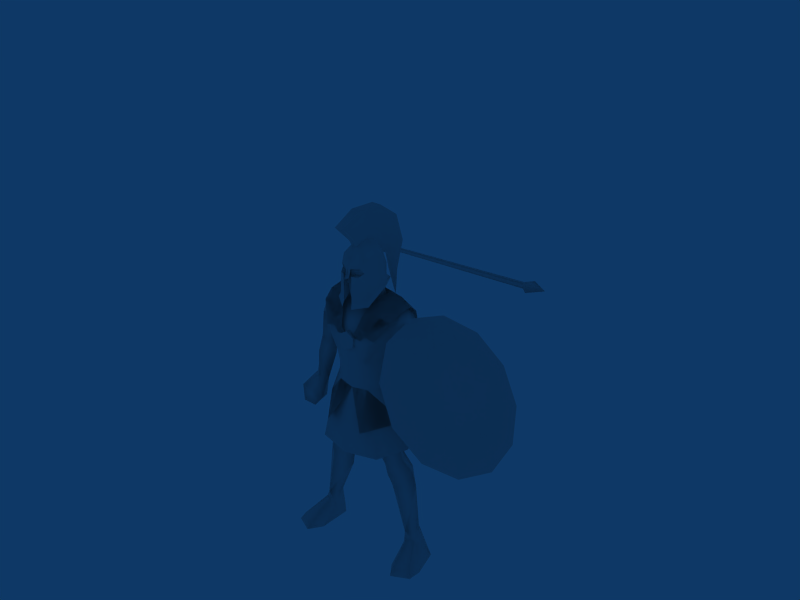 # Source: Spearman_Greece_v3.blend  (saved by Blender 2.49.2; exported with 4.5.12 LTS)
import bpy
from mathutils import Matrix  # noqa: F401  (used for matrix-valued properties, if any)

bpy.ops.wm.read_factory_settings(use_empty=True)
scene = bpy.context.scene
scene.name = 'Scene'

# ---- collections
col_collection_1 = bpy.data.collections.new('Collection 1'); scene.collection.children.link(col_collection_1)

# ---- materials (node trees are filled in below, after node groups)
mat_material = bpy.data.materials.new('Material')
mat_material.alpha_threshold = 0.0
mat_material.roughness = 0.5
mat_material.line_color = (0.0, 0.0, 0.0, 1.0)
mat_weapon = bpy.data.materials.new('Weapon')
mat_weapon.alpha_threshold = 0.0
mat_weapon.roughness = 0.5
mat_weapon.line_color = (0.0, 0.0, 0.0, 1.0)

# ---- material node trees

# ---- world
world_world = bpy.data.worlds.new('World'); scene.world = world_world
world_world.color = (0.05656, 0.2208, 0.4)
world_world.use_sun_shadow = False
world_world.sun_shadow_jitter_overblur = 0.0
world_world.cycles.sampling_method = 'MANUAL'
world_world.cycles.sample_map_resolution = 256

# ---- meshes
me_material = bpy.data.meshes.new('Material')
me_material.from_pydata([(5277.0, 345.5, 5545.0), (4471.0, 2833.0, 6495.0), (3573.0, 3287.0, 7526.0), (3322.0, -2267.0, 7744.0), (1927.0, 2041.0, 9390.0), (1801.0, -735.8, 9499.0), (3308.0, -835.8, 8688.0), (2424.0, -1813.0, 8774.0), (2948.0, -214.1, 9107.0), (2843.0, 600.4, 9237.0), (1619.0, 674.9, 9725.0), (4253.0, -1977.0, 6684.0), (3826.0, -1098.0, 8093.0), (4364.0, -930.9, 7481.0), (4969.0, -1021.0, 5879.0), (4777.0, -378.8, 7016.0), (4064.0, 503.5, 8175.0), (4490.0, 1846.0, 7372.0), (3971.0, 2109.0, 7967.0), (3021.0, 1389.0, 9044.0), (5094.0, 1756.0, 5770.0), (4955.0, 410.2, 6823.0), (4850.0, 1225.0, 6954.0), (2642.0, 2998.0, 8585.0), (3434.0, 1941.0, 8579.0), (3406.0, 2541.0, 7722.0), (3705.0, 2515.0, 7381.0), (3140.0, 1218.0, 6865.0), (3046.0, -245.2, 6911.0), (2834.0, 1253.0, 7194.0), (3519.0, -1592.0, 7542.0), (3220.0, -1565.0, 7883.0), (2740.0, -214.2, 7240.0), (777.3, 8562.0, 7514.0), (-9461.0, 1.302e+04, 4747.0), (-9432.0, 1.298e+04, 4596.0), (-9366.0, 1.312e+04, 4576.0), (-9394.0, 1.316e+04, 4727.0), (863.7, 8746.0, 7488.0), (826.6, 8791.0, 7684.0), (740.2, 8607.0, 7710.0), (2740.0, -214.2, 7240.0), (3220.0, -1565.0, 7883.0), (3519.0, -1592.0, 7542.0), (2834.0, 1253.0, 7194.0), (3046.0, -245.2, 6911.0), (3140.0, 1218.0, 6865.0), (3705.0, 2515.0, 7381.0), (3406.0, 2541.0, 7722.0), (2642.0, 2998.0, 8585.0), (5094.0, 1756.0, 5770.0), (4969.0, -1021.0, 5879.0), (4253.0, -1977.0, 6684.0), (1619.0, 674.9, 9725.0), (2424.0, -1813.0, 8774.0), (1801.0, -735.8, 9499.0), (1927.0, 2041.0, 9390.0), (3322.0, -2267.0, 7744.0), (3573.0, 3287.0, 7526.0), (4471.0, 2833.0, 6495.0), (5277.0, 345.5, 5545.0), (740.2, 8607.0, 7710.0), (863.7, 8746.0, 7488.0), (-9366.0, 1.312e+04, 4576.0), (-9505.0, 1.334e+04, 4319.0), (1039.0, 8310.0, 7502.0), (-9432.0, 1.298e+04, 4596.0), (-9691.0, 1.301e+04, 4471.0), (-9808.0, 1.3e+04, 4864.0), (-9461.0, 1.302e+04, 4747.0), (2014.0, 8156.0, 7948.0), (1222.0, 8700.0, 7447.0), (960.2, 8405.0, 7918.0), (777.3, 8562.0, 7514.0), (-1.155e+04, 1.399e+04, 4047.0), (-1.155e+04, 1.399e+04, 4047.0), (960.2, 8405.0, 7918.0), (1222.0, 8700.0, 7447.0), (1144.0, 8795.0, 7863.0), (2014.0, 8156.0, 7948.0), (-9461.0, 1.302e+04, 4747.0), (-9808.0, 1.3e+04, 4864.0), (-9505.0, 1.334e+04, 4319.0), (-9366.0, 1.312e+04, 4576.0), (-9621.0, 1.334e+04, 4712.0), (-9394.0, 1.316e+04, 4727.0), (863.7, 8746.0, 7488.0), (826.6, 8791.0, 7684.0), (740.2, 8607.0, 7710.0), (2.363, -64.83, 9962.0), (5.164, -42.34, 1.035e+04), (-415.2, 232.1, 1.012e+04), (-352.6, 259.3, 1.051e+04), (-490.9, 834.8, 1.023e+04), (-455.2, 439.5, 1.082e+04), (2.664, 892.7, 1.094e+04), (11.61, 1034.0, 1.025e+04), (3.68, -361.3, 1.037e+04), (-164.2, -228.4, 1.045e+04), (-328.1, -98.52, 1.054e+04), (-167.1, -322.0, 1.093e+04), (-562.0, -243.0, 1.035e+04), (-357.6, -416.0, 1.12e+04), (-454.2, -214.0, 1.131e+04), (-158.9, -534.0, 1.026e+04), (-159.0, -523.5, 1.123e+04), (-573.3, 359.9, 1.153e+04), (-534.3, 765.2, 1.14e+04), (-534.1, 766.6, 1.094e+04), (-661.9, 379.2, 1.079e+04), (3.635, 1039.0, 1.131e+04), (3.871, 1006.0, 1.09e+04), (-536.2, 975.4, 1.079e+04), (3.877, 1194.0, 1.073e+04), (-431.1, -182.7, 1.178e+04), (-378.7, -346.2, 1.148e+04), (-88.59, -465.3, 1.144e+04), (3.638, -499.5, 1.143e+04), (3.432, -435.5, 1.179e+04), (-88.58, -538.1, 1.115e+04), (3.651, -695.9, 1.114e+04), (426.4, 220.6, 1.011e+04), (359.9, 259.3, 1.051e+04), (462.5, 439.5, 1.082e+04), (515.6, 825.5, 1.021e+04), (171.5, -228.4, 1.045e+04), (335.5, -98.52, 1.054e+04), (569.4, -242.9, 1.035e+04), (461.5, -214.0, 1.131e+04), (364.9, -416.0, 1.12e+04), (166.3, -534.0, 1.026e+04), (166.3, -523.5, 1.123e+04), (580.6, 359.9, 1.153e+04), (669.2, 379.2, 1.079e+04), (541.8, 766.6, 1.094e+04), (541.6, 765.2, 1.14e+04), (539.7, 975.4, 1.079e+04), (438.3, -182.7, 1.178e+04), (385.9, -346.2, 1.148e+04), (95.87, -465.3, 1.144e+04), (95.88, -538.0, 1.115e+04), (3.657, -549.4, 1.097e+04), (174.4, -322.0, 1.093e+04), (-84.83, -177.5, 1.213e+04), (92.97, -173.7, 1.213e+04), (92.97, -322.2, 1.236e+04), (-84.83, -322.9, 1.236e+04), (3.64, -381.5, 1.139e+04), (-661.9, 379.2, 1.079e+04), (-536.2, 975.4, 1.079e+04), (-455.2, 439.5, 1.082e+04), (3.877, 1194.0, 1.073e+04), (2.664, 892.7, 1.094e+04), (-562.0, -243.0, 1.035e+04), (-661.9, 379.2, 1.079e+04), (-455.2, 439.5, 1.082e+04), (-328.1, -98.52, 1.054e+04), (-158.9, -534.0, 1.026e+04), (-164.2, -228.4, 1.045e+04), (-158.9, -534.0, 1.026e+04), (-164.2, -228.4, 1.045e+04), (-167.1, -322.0, 1.093e+04), (-159.0, -523.5, 1.123e+04), (-151.1, -330.1, 1.124e+04), (-88.59, -465.3, 1.144e+04), (-378.7, -346.2, 1.148e+04), (-337.1, -259.5, 1.145e+04), (3.64, -381.5, 1.139e+04), (-454.2, -214.0, 1.131e+04), (-357.6, -416.0, 1.12e+04), (-345.1, -249.2, 1.121e+04), (669.2, 379.2, 1.079e+04), (462.5, 439.5, 1.082e+04), (539.7, 975.4, 1.079e+04), (569.4, -242.9, 1.035e+04), (335.5, -98.52, 1.054e+04), (462.5, 439.5, 1.082e+04), (669.2, 379.2, 1.079e+04), (166.3, -534.0, 1.026e+04), (171.5, -228.4, 1.045e+04), (166.3, -534.0, 1.026e+04), (174.4, -322.0, 1.093e+04), (171.5, -228.4, 1.045e+04), (166.3, -523.5, 1.123e+04), (158.4, -330.1, 1.124e+04), (95.87, -465.3, 1.144e+04), (344.4, -259.5, 1.145e+04), (385.9, -346.2, 1.148e+04), (461.5, -214.0, 1.131e+04), (364.9, -416.0, 1.12e+04), (352.4, -249.2, 1.121e+04), (-346.3, 337.9, 1.21e+04), (-557.0, 346.6, 1.179e+04), (-420.2, 717.0, 1.177e+04), (-84.83, 680.3, 1.212e+04), (-84.83, 945.6, 1.177e+04), (-84.83, 353.8, 1.222e+04), (-84.83, -177.5, 1.213e+04), (353.5, 337.9, 1.21e+04), (564.3, 346.6, 1.179e+04), (427.5, 717.0, 1.177e+04), (92.97, 949.8, 1.178e+04), (92.97, 685.0, 1.212e+04), (92.97, 358.6, 1.223e+04), (92.97, -173.7, 1.213e+04), (3.638, 1115.0, 1.144e+04), (-84.83, -322.9, 1.236e+04), (92.97, -322.2, 1.236e+04), (149.4, -882.2, 1.295e+04), (-141.6, -883.2, 1.295e+04), (-141.6, -883.2, 1.295e+04), (149.4, -882.2, 1.295e+04), (173.8, -59.96, 1.332e+04), (-166.1, -61.2, 1.332e+04), (173.8, 918.5, 1.324e+04), (-166.1, 917.2, 1.324e+04), (173.8, 1706.0, 1.266e+04), (-166.1, 1705.0, 1.266e+04), (173.8, 2032.0, 1.164e+04), (-166.1, 2030.0, 1.164e+04), (-0.7045, 1873.0, 9615.0), (-583.7, -333.7, 7096.0), (-989.2, 102.4, 7671.0), (-1010.0, 100.3, 7193.0), (0.9023, -416.8, 7018.0), (581.8, -322.0, 7083.0), (552.0, -382.3, 7581.0), (1029.0, 59.84, 7688.0), (1053.0, 101.6, 7185.0), (1193.0, 903.7, 4212.0), (1609.0, 290.3, 4290.0), (1886.0, 544.5, 3766.0), (1373.0, 1151.0, 3590.0), (865.5, 889.1, 5046.0), (1370.0, 253.8, 5541.0), (236.8, 163.8, 5108.0), (915.4, -314.0, 5044.0), (1199.0, -122.0, 4256.0), (844.4, 240.8, 4017.0), (1309.0, -113.3, 3837.0), (1997.0, 573.1, 3258.0), (1493.0, 96.08, 3018.0), (1806.0, 200.6, 1488.0), (1834.0, 955.8, 1312.0), (1487.0, 1081.0, 3137.0), (1375.0, -7.73, 3505.0), (1597.0, 675.1, 1390.0), (924.5, 538.0, 3014.0), (818.3, 480.7, 3520.0), (2043.0, 667.9, 1383.0), (1639.0, 825.7, 299.0), (2663.0, -572.7, 300.8), (2516.0, -445.5, 561.2), (1998.0, -684.4, 516.8), (2117.0, 359.4, 1067.0), (1824.0, 209.0, 1028.0), (1648.0, 339.9, 856.8), (1680.0, -379.4, 288.2), (2443.0, 897.4, 322.4), (1940.0, 1121.0, 311.5), (2028.0, -877.3, 291.0), (2696.0, -87.36, 287.3), (0.9826, -480.7, 7506.0), (599.1, -503.4, 8222.0), (7.902, -578.6, 8215.0), (-0.03645, -603.1, 8926.0), (852.5, -508.9, 8930.0), (971.2, -171.3, 9672.0), (-0.6917, -312.6, 9617.0), (-598.7, -422.1, 8232.0), (-524.1, -344.2, 7591.0), (-979.1, 209.2, 8388.0), (-865.7, -492.8, 8929.0), (-1007.0, -119.8, 9662.0), (-1279.0, -20.86, 9319.0), (-1417.0, 342.2, 9918.0), (1267.0, -43.48, 9281.0), (1414.0, 375.6, 9926.0), (952.8, 294.4, 9905.0), (426.4, 220.6, 1.011e+04), (2.363, -64.83, 9962.0), (-415.2, 232.1, 1.012e+04), (-1000.0, 279.9, 9907.0), (978.0, 211.2, 8348.0), (-1098.0, 559.8, 8493.0), (-869.8, 708.3, 7686.0), (-1161.0, 413.4, 8661.0), (515.6, 825.5, 1.021e+04), (424.5, 593.5, 1.023e+04), (-0.315, 1062.0, 8358.0), (589.6, 969.4, 8353.0), (929.3, 717.1, 7679.0), (1279.0, 1201.0, 9075.0), (607.6, 1272.0, 8969.0), (761.4, 1227.0, 9690.0), (1316.0, 1183.0, 9652.0), (1063.0, 558.7, 8442.0), (-1.306, 1173.0, 8958.0), (-1.824, 1257.0, 9657.0), (11.61, 1034.0, 1.025e+04), (984.6, 831.0, 9941.0), (1230.0, 413.4, 8661.0), (-580.1, 970.6, 8352.0), (-1250.0, 1199.0, 9099.0), (-1319.0, 1155.0, 9655.0), (-733.2, 1226.0, 9689.0), (-610.4, 1271.0, 8968.0), (-490.9, 834.8, 1.023e+04), (-1018.0, 829.1, 9959.0), (-1411.0, 831.2, 9942.0), (-425.7, 592.9, 1.023e+04), (1407.0, 824.9, 9943.0), (1952.0, 506.1, 9483.0), (1645.0, 1074.0, 9178.0), (2647.0, 411.0, 8391.0), (2388.0, 100.9, 8228.0), (2675.0, -54.33, 7817.0), (3006.0, 469.9, 8121.0), (2596.0, 859.9, 8107.0), (2350.0, 895.2, 8307.0), (3540.0, 33.24, 7043.0), (3734.0, 206.8, 7186.0), (2836.0, 927.5, 7823.0), (3646.0, 541.1, 6990.0), (3427.0, 308.9, 6829.0), (2441.0, 347.1, 7431.0), (2216.0, 499.1, 7900.0), (1578.0, -33.15, 9251.0), (-1591.0, 1074.0, 9133.0), (-1811.0, 122.5, 8078.0), (-1693.0, 30.53, 8506.0), (-2110.0, 528.0, 8692.0), (-2084.0, 460.4, 8112.0), (-1860.0, 506.1, 9498.0), (-1568.0, -33.15, 9229.0), (-1655.0, 1057.0, 8565.0), (-1778.0, 895.2, 8188.0), (-1896.0, 1.35, 7537.0), (-2301.0, 560.2, 7559.0), (-1857.0, 900.5, 7915.0), (-2351.0, 382.7, 6420.0), (-1933.0, 995.2, 7508.0), (-1901.0, 448.8, 6263.0), (-1425.0, 373.2, 7466.0), (-1461.0, 498.2, 7898.0), (-1225.0, 465.0, 8352.0), (-1565.0, 287.1, 4269.0), (-1360.0, 251.6, 5541.0), (-1013.0, 855.8, 5179.0), (-1154.0, 901.1, 4213.0), (-1150.0, -124.6, 4268.0), (-946.4, -278.6, 5147.0), (-809.1, 239.4, 4009.0), (-260.6, 165.7, 5074.0), (758.1, 838.9, 7256.0), (-750.8, 831.7, 7255.0), (-0.2456, 1080.0, 7272.0), (-0.1561, 1012.0, 7653.0), (-1323.0, 1149.0, 3597.0), (-1835.0, 541.7, 3773.0), (-1256.0, -115.4, 3843.0), (-1947.0, 570.1, 3265.0), (-2064.0, 664.6, 1384.0), (-1442.0, 93.67, 3025.0), (-1437.0, 1079.0, 3144.0), (-1324.0, -9.914, 3512.0), (-874.6, 536.4, 3019.0), (-767.4, 479.3, 3525.0), (-1855.0, 952.7, 1314.0), (-1593.0, 822.9, 302.1), (-1979.0, -880.6, 291.7), (-1952.0, -687.7, 532.5), (-2471.0, -449.5, 560.4), (-1795.0, 205.9, 1049.0), (-2089.0, 355.9, 1079.0), (-1614.0, 337.0, 883.5), (-1618.0, 672.4, 1393.0), (-1827.0, 197.7, 1490.0), (-2397.0, 893.5, 320.6), (-1895.0, 1118.0, 312.7), (-1632.0, -382.2, 291.0), (-2614.0, -576.9, 297.7), (-2649.0, -91.61, 284.0), (3954.0, -156.9, 6031.0), (4325.0, -297.9, 6217.0), (4135.0, -364.0, 6897.0), (3547.0, -137.1, 6388.0), (4356.0, 463.4, 6888.0), (3753.0, 651.3, 6495.0), (4170.0, 578.1, 6095.0), (4507.0, 446.1, 6272.0), (-2183.0, 1.32, 5219.0), (-1857.0, -25.92, 5651.0), (-2559.0, -183.5, 6025.0), (-2597.0, -95.98, 5322.0), (-2209.0, 744.9, 5865.0), (-2679.0, 663.8, 5990.0), (-2322.0, 756.2, 5255.0), (-2701.0, 664.0, 5356.0), (-2131.0, 188.0, 6380.0), (-2146.0, 704.8, 6310.0), (2370.0, 528.0, 9014.0), (2040.0, 30.53, 8681.0), (1978.0, 1057.0, 8714.0), (1706.0, 465.0, 8318.0), (-4.952, -670.5, 5606.0), (1005.0, -483.2, 5710.0), (-7.128, 1305.0, 6643.0), (1168.0, 1209.0, 5849.0), (1475.0, 352.0, 5922.0), (-6.734, 1703.0, 5592.0), (-3.967, -844.0, 4613.0), (1379.0, 1394.0, 4871.0), (-5.838, 1863.0, 4778.0), (1190.0, -575.1, 4677.0), (1802.0, 352.7, 4869.0), (-1015.0, -484.6, 5709.0), (-1181.0, 1207.0, 5847.0), (-1487.0, 349.8, 5919.0), (-1390.0, 1392.0, 4869.0), (-1812.0, 349.9, 4866.0), (-1198.0, -576.7, 4675.0), (-1126.0, 814.6, 1.03e+04), (-707.3, 803.4, 1.039e+04), (-909.2, 1214.0, 9892.0), (-1093.0, 265.3, 1.023e+04), (-553.4, 226.0, 1.029e+04), (6.581, 1034.0, 1.032e+04), (6.587, 1246.0, 9849.0), (6.607, 1362.0, 9161.0), (-888.8, 1459.0, 9190.0), (-1042.0, -195.7, 9906.0), (-453.3, -244.7, 9963.0), (-495.5, -43.05, 1.013e+04), (-634.8, -509.0, 9209.0), (-284.8, -536.5, 9294.0), (-1438.0, 1179.0, 9751.0), (-1514.0, 810.6, 1.006e+04), (-1483.0, 304.9, 1.001e+04), (-1322.0, 1410.0, 9277.0), (-1381.0, -119.7, 9775.0), (-1027.0, -459.8, 9107.0), (-479.0, -522.3, 8993.0), (-129.0, -549.8, 9079.0), (-1312.0, 1287.0, 5847.0), (-7.247, 1403.0, 6707.0), (-6.809, 1843.0, 5564.0), (-729.5, -875.3, 5682.0), (-583.7, -333.7, 7096.0), (-1652.0, 333.8, 5928.0), (-1010.0, 100.3, 7193.0), (-750.8, 831.7, 7255.0), (-0.2456, 1080.0, 7272.0), (1640.0, 336.3, 5930.0), (1053.0, 101.6, 7185.0), (581.8, -322.0, 7083.0), (719.3, -874.2, 5683.0), (1299.0, 1288.0, 5849.0), (758.1, 838.9, 7256.0), (0.9023, -416.8, 7018.0), (298.1, -536.5, 9294.0), (142.3, -549.8, 9079.0), (492.3, -522.3, 8993.0), (648.1, -509.0, 9209.0), (1041.0, -459.8, 9107.0), (1394.0, -119.6, 9776.0), (1055.0, -195.7, 9906.0), (1497.0, 304.9, 1.001e+04), (1106.0, 265.4, 1.023e+04), (922.4, 1214.0, 9892.0), (1451.0, 1179.0, 9751.0), (1335.0, 1410.0, 9277.0), (902.0, 1459.0, 9190.0), (1527.0, 810.7, 1.006e+04), (1140.0, 814.6, 1.03e+04), (466.6, -244.7, 9963.0), (508.7, -43.03, 1.013e+04), (566.6, 226.0, 1.029e+04), (720.5, 803.4, 1.039e+04), (1140.0, 814.6, 1.03e+04), (720.5, 803.4, 1.039e+04), (922.4, 1214.0, 9892.0), (1106.0, 265.4, 1.023e+04), (566.6, 226.0, 1.029e+04), (6.581, 1034.0, 1.032e+04), (6.587, 1246.0, 9849.0), (6.607, 1362.0, 9161.0), (902.0, 1459.0, 9190.0), (1055.0, -195.7, 9906.0), (466.6, -244.7, 9963.0), (508.7, -43.03, 1.013e+04), (648.1, -509.0, 9209.0), (298.1, -536.5, 9294.0), (1451.0, 1179.0, 9751.0), (1527.0, 810.7, 1.006e+04), (1497.0, 304.9, 1.001e+04), (1335.0, 1410.0, 9277.0), (1394.0, -119.6, 9776.0), (1041.0, -459.8, 9107.0), (492.3, -522.3, 8993.0), (142.3, -549.8, 9079.0), (-284.8, -536.5, 9294.0), (-129.0, -549.8, 9079.0), (-479.0, -522.3, 8993.0), (-634.8, -509.0, 9209.0), (-1027.0, -459.8, 9107.0), (-1381.0, -119.7, 9775.0), (-1042.0, -195.7, 9906.0), (-1483.0, 304.9, 1.001e+04), (-1093.0, 265.3, 1.023e+04), (-909.2, 1214.0, 9892.0), (-1438.0, 1179.0, 9751.0), (-1322.0, 1410.0, 9277.0), (-888.8, 1459.0, 9190.0), (-1514.0, 810.6, 1.006e+04), (-1126.0, 814.6, 1.03e+04), (-453.3, -244.7, 9963.0), (-495.5, -43.05, 1.013e+04), (-553.4, 226.0, 1.029e+04), (-707.3, 803.4, 1.039e+04), (-1.334, -553.8, 8549.0), (291.4, -513.8, 9052.0), (290.9, -540.5, 8716.0), (-0.7816, -527.1, 8885.0), (290.9, -540.5, 8716.0), (-293.0, -540.4, 8717.0), (-293.0, -540.4, 8717.0), (-292.4, -513.7, 9053.0), (-292.4, -513.7, 9053.0), (-0.2299, -500.4, 9221.0), (291.4, -513.8, 9052.0), (-644.7, -259.3, 1.018e+04), (-181.0, -594.1, 1.007e+04), (772.0, 451.3, 1.07e+04), (539.7, 975.4, 1.079e+04), (657.0, -259.3, 1.018e+04), (193.3, -594.1, 1.007e+04), (-759.7, 451.3, 1.07e+04), (-0.7045, 1873.0, 9615.0), (3.638, 1345.0, 1.138e+04), (173.8, 2032.0, 1.164e+04), (83.9, 1288.0, 1.174e+04), (173.8, 1706.0, 1.266e+04), (92.97, 1098.0, 1.211e+04), (173.8, 918.5, 1.324e+04), (92.25, 754.9, 1.243e+04), (149.4, -882.2, 1.295e+04), (173.8, -59.96, 1.332e+04), (92.97, 261.4, 1.25e+04), (92.97, -322.2, 1.236e+04), (92.97, -322.2, 1.236e+04), (92.97, -173.7, 1.213e+04), (92.97, 261.4, 1.25e+04), (92.25, 754.9, 1.243e+04), (92.97, 358.6, 1.223e+04), (92.97, 685.0, 1.212e+04), (92.97, 1098.0, 1.211e+04), (92.97, 949.8, 1.178e+04), (83.9, 1288.0, 1.174e+04), (3.638, 1345.0, 1.138e+04), (3.638, 1115.0, 1.144e+04), (-84.83, -322.9, 1.236e+04), (-84.83, 260.6, 1.25e+04), (-84.83, -177.5, 1.213e+04), (-84.83, 754.1, 1.244e+04), (-84.83, 353.8, 1.222e+04), (-76.03, 1287.0, 1.174e+04), (-84.83, 1097.0, 1.211e+04), (-84.83, 680.3, 1.212e+04), (3.638, 1345.0, 1.138e+04), (-84.83, 945.6, 1.177e+04), (3.638, 1115.0, 1.144e+04), (-0.7045, 1873.0, 9615.0), (3.638, 1345.0, 1.138e+04), (-166.1, 2030.0, 1.164e+04), (-76.03, 1287.0, 1.174e+04), (-166.1, 1705.0, 1.266e+04), (-84.83, 1097.0, 1.211e+04), (-166.1, 917.2, 1.324e+04), (-84.83, 754.1, 1.244e+04), (-166.1, -61.2, 1.332e+04), (-141.6, -883.2, 1.295e+04), (-84.83, -322.9, 1.236e+04), (-84.83, 260.6, 1.25e+04), (-1198.0, -576.7, 4675.0), (-1812.0, 349.9, 4866.0), (-1390.0, 1392.0, 4869.0), (1802.0, 352.7, 4869.0), (1190.0, -575.1, 4677.0), (-5.838, 1863.0, 4778.0), (1379.0, 1394.0, 4871.0), (-3.967, -844.0, 4613.0), (-2649.0, -91.61, 284.0), (-2614.0, -576.9, 297.7), (-1632.0, -382.2, 291.0), (-1895.0, 1118.0, 312.7), (-2397.0, 893.5, 320.6), (-1979.0, -880.6, 291.7), (-1593.0, 822.9, 302.1), (2696.0, -87.36, 287.3), (2028.0, -877.3, 291.0), (1940.0, 1121.0, 311.5), (2443.0, 897.4, 322.4), (1680.0, -379.4, 288.2), (2663.0, -572.7, 300.8), (1639.0, 825.7, 299.0), (-0.2282, -623.7, 9231.0), (-292.4, -637.0, 9063.0), (-293.0, -663.7, 8727.0), (-1.331, -677.1, 8559.0), (-0.7799, -650.4, 8895.0), (291.4, -637.0, 9062.0), (290.9, -663.7, 8726.0), (-0.2299, -500.4, 9221.0), (291.4, -513.8, 9052.0), (-0.2282, -623.7, 9231.0), (-292.4, -513.7, 9053.0), (-292.4, -637.0, 9063.0), (-293.0, -540.4, 8717.0), (-293.0, -663.7, 8727.0), (-1.334, -553.8, 8549.0), (290.9, -663.7, 8726.0), (290.9, -540.5, 8716.0), (291.4, -637.0, 9062.0), (-1.331, -677.1, 8559.0), (174.4, -322.0, 1.093e+04), (3.657, -549.4, 1.097e+04), (352.4, -249.2, 1.121e+04), (158.4, -330.1, 1.124e+04), (320.8, -340.0, 1.138e+04), (344.4, -259.5, 1.145e+04), (461.5, -214.0, 1.131e+04), (171.5, -228.4, 1.045e+04), (3.64, -381.5, 1.139e+04), (-151.1, -330.1, 1.124e+04), (-345.1, -249.2, 1.121e+04), (-167.1, -322.0, 1.093e+04), (3.643, -394.8, 1.129e+04), (-337.1, -259.5, 1.145e+04), (-313.5, -340.1, 1.138e+04), (-454.2, -214.0, 1.131e+04), (-164.2, -228.4, 1.045e+04), (3.68, -361.3, 1.037e+04), (0.9023, -416.8, 7018.0), (719.3, -874.2, 5683.0), (581.8, -322.0, 7083.0), (1640.0, 336.3, 5930.0), (-1652.0, 333.8, 5928.0), (-583.7, -333.7, 7096.0), (-729.5, -875.3, 5682.0), (72.04, 1864.0, 1.062e+04), (-70.8, 1863.0, 1.062e+04), (72.04, 1864.0, 1.062e+04), (-70.8, 1863.0, 1.062e+04), (2.201, 1519.0, 1.07e+04), (2.201, 1519.0, 1.07e+04)], [], [(12, 3, 11), (3, 12, 6), (6, 7, 3), (7, 6, 8), (8, 5, 7), (5, 8, 9), (9, 10, 5), (11, 13, 12), (16, 12, 13), (16, 6, 12), (16, 8, 6), (16, 9, 8), (16, 19, 9), (10, 9, 19), (19, 4, 10), (4, 19, 24), (24, 23, 4), (13, 11, 14), (14, 15, 13), (16, 13, 15), (16, 15, 21), (16, 21, 22), (16, 22, 17), (16, 17, 18), (16, 18, 24), (16, 24, 19), (14, 0, 15), (0, 21, 15), (21, 0, 20), (20, 22, 21), (22, 20, 1), (1, 17, 22), (17, 1, 2), (2, 18, 17), (18, 2, 23), (23, 24, 18), (25, 26, 27), (27, 29, 25), (29, 27, 28), (28, 32, 29), (32, 28, 30), (30, 31, 32), (35, 36, 38), (38, 33, 35), (34, 35, 33), (33, 40, 34), (36, 37, 39), (39, 38, 36), (40, 39, 37), (37, 34, 40), (43, 41, 42), (41, 43, 45), (45, 44, 41), (44, 45, 46), (46, 48, 44), (48, 46, 47), (56, 55, 53), (54, 55, 56), (56, 49, 54), (57, 54, 49), (49, 58, 57), (57, 58, 59), (59, 52, 57), (52, 59, 50), (50, 51, 52), (50, 60, 51), (64, 66, 67), (64, 63, 66), (68, 66, 69), (68, 67, 66), (65, 71, 70), (72, 65, 70), (67, 74, 64), (68, 74, 67), (84, 82, 75), (75, 81, 84), (81, 80, 85), (77, 78, 79), (78, 76, 79), (85, 84, 81), (82, 84, 85), (85, 83, 82), (76, 78, 87), (76, 87, 88), (87, 78, 77), (87, 77, 86), (73, 62, 71), (73, 71, 65), (72, 61, 73), (72, 73, 65), (89, 90, 91), (91, 90, 92), (93, 91, 94), (91, 92, 94), (93, 94, 95), (95, 96, 93), (90, 97, 98), (92, 99, 94), (90, 99, 92), (101, 102, 103), (104, 105, 102), (106, 107, 108), (108, 109, 106), (107, 110, 111), (111, 108, 107), (108, 112, 109), (108, 111, 113), (113, 112, 108), (114, 106, 103), (103, 115, 114), (116, 117, 118), (103, 106, 109), (109, 101, 103), (118, 114, 115), (115, 116, 118), (117, 116, 119), (119, 120, 117), (99, 90, 98), (102, 101, 104), (90, 89, 121), (122, 90, 121), (123, 122, 121), (121, 124, 123), (124, 96, 95), (95, 123, 124), (90, 125, 97), (122, 123, 126), (90, 122, 126), (127, 128, 129), (130, 129, 131), (132, 133, 134), (134, 135, 132), (135, 134, 111), (111, 110, 135), (134, 133, 136), (134, 136, 113), (113, 111, 134), (137, 138, 128), (128, 132, 137), (139, 118, 117), (128, 127, 133), (133, 132, 128), (118, 139, 138), (138, 137, 118), (117, 120, 140), (140, 139, 117), (125, 90, 126), (129, 130, 127), (100, 142, 141), (143, 144, 145), (145, 146, 143), (116, 147, 119), (139, 140, 147), (148, 149, 150), (149, 151, 152), (152, 150, 149), (153, 154, 155), (155, 156, 153), (157, 153, 156), (156, 158, 157), (159, 160, 161), (162, 159, 161), (161, 163, 162), (164, 165, 166), (166, 167, 164), (165, 168, 166), (169, 162, 163), (163, 170, 169), (168, 169, 170), (171, 172, 173), (173, 172, 152), (152, 151, 173), (174, 175, 176), (176, 177, 174), (178, 179, 175), (175, 174, 178), (180, 181, 182), (183, 184, 181), (181, 180, 183), (185, 167, 186), (186, 187, 185), (187, 186, 188), (189, 190, 184), (184, 183, 189), (188, 190, 189), (191, 192, 114), (191, 193, 192), (193, 191, 194), (194, 195, 193), (192, 106, 114), (106, 192, 193), (193, 107, 106), (194, 191, 196), (107, 193, 195), (195, 110, 107), (196, 191, 197), (197, 191, 114), (114, 118, 197), (198, 137, 199), (198, 199, 200), (200, 201, 202), (202, 198, 200), (199, 137, 132), (132, 135, 200), (200, 199, 132), (202, 203, 198), (135, 110, 201), (201, 200, 135), (203, 204, 198), (204, 118, 137), (137, 198, 204), (110, 195, 205), (110, 205, 201), (197, 118, 204), (206, 207, 208), (206, 208, 209), (210, 211, 212), (212, 213, 210), (214, 215, 213), (213, 212, 214), (216, 217, 215), (215, 214, 216), (221, 270, 222), (223, 221, 222), (270, 221, 262), (221, 224, 262), (224, 225, 226), (226, 262, 224), (227, 226, 225), (225, 228, 227), (233, 234, 230), (230, 229, 233), (238, 235, 233), (233, 229, 238), (234, 236, 237), (237, 230, 234), (238, 237, 236), (236, 235, 238), (230, 237, 239), (240, 241, 242), (242, 249, 240), (243, 244, 240), (240, 249, 243), (232, 231, 240), (240, 244, 232), (231, 245, 241), (241, 240, 231), (243, 246, 247), (247, 244, 243), (242, 241, 247), (247, 246, 242), (245, 248, 247), (247, 241, 245), (247, 248, 232), (232, 244, 247), (239, 237, 238), (243, 249, 258), (258, 259, 243), (243, 259, 250), (250, 246, 243), (251, 252, 253), (253, 260, 251), (261, 252, 251), (252, 254, 255), (255, 253, 252), (256, 246, 250), (257, 256, 250), (255, 256, 257), (257, 253, 255), (257, 260, 253), (242, 246, 256), (256, 255, 242), (254, 249, 242), (242, 255, 254), (254, 258, 249), (254, 252, 261), (261, 258, 254), (262, 226, 263), (263, 264, 262), (265, 264, 263), (263, 266, 265), (267, 268, 265), (265, 266, 267), (262, 264, 269), (269, 270, 262), (222, 270, 269), (269, 271, 222), (265, 272, 269), (269, 264, 265), (272, 265, 268), (268, 273, 272), (269, 272, 274), (274, 271, 269), (273, 275, 274), (266, 276, 267), (277, 278, 267), (267, 278, 279), (267, 279, 280), (280, 268, 267), (280, 281, 273), (273, 268, 280), (273, 281, 282), (273, 282, 275), (276, 266, 263), (263, 283, 276), (263, 226, 227), (227, 283, 263), (283, 227, 291), (291, 296, 283), (283, 296, 301), (301, 276, 283), (271, 284, 285), (285, 222, 271), (271, 274, 286), (286, 284, 271), (279, 287, 288), (357, 289, 290), (290, 291, 357), (292, 293, 294), (294, 295, 292), (291, 290, 296), (293, 292, 296), (296, 290, 293), (297, 293, 290), (290, 289, 297), (298, 294, 293), (293, 297, 298), (287, 294, 298), (298, 299, 287), (294, 287, 300), (278, 300, 287), (287, 279, 278), (301, 296, 292), (357, 285, 302), (302, 289, 357), (303, 304, 305), (305, 306, 303), (285, 284, 302), (306, 305, 298), (298, 297, 306), (298, 305, 307), (307, 299, 298), (308, 309, 275), (275, 282, 308), (286, 303, 284), (281, 310, 307), (284, 303, 306), (306, 302, 284), (302, 306, 297), (297, 289, 302), (300, 278, 277), (277, 311, 300), (300, 311, 295), (295, 294, 300), (307, 308, 282), (282, 281, 307), (308, 307, 305), (304, 309, 308), (308, 305, 304), (312, 313, 311), (314, 315, 316), (316, 317, 314), (318, 319, 314), (320, 321, 317), (317, 316, 320), (322, 317, 321), (321, 323, 322), (324, 320, 316), (316, 325, 324), (323, 324, 325), (325, 322, 323), (325, 316, 315), (315, 326, 325), (326, 319, 318), (313, 292, 295), (327, 312, 277), (317, 322, 318), (318, 314, 317), (326, 318, 322), (322, 325, 326), (311, 277, 312), (313, 301, 292), (276, 301, 327), (328, 309, 304), (329, 330, 331), (331, 332, 329), (333, 331, 330), (330, 334, 333), (332, 331, 335), (335, 336, 332), (328, 335, 331), (331, 333, 328), (337, 329, 332), (332, 338, 337), (336, 339, 332), (338, 340, 399), (399, 337, 338), (340, 338, 341), (341, 400, 340), (337, 399, 342), (342, 343, 337), (343, 342, 400), (400, 341, 343), (329, 337, 343), (343, 344, 329), (336, 344, 339), (334, 330, 345), (345, 286, 334), (344, 345, 330), (330, 329, 344), (286, 345, 335), (335, 328, 286), (336, 335, 345), (345, 344, 336), (303, 328, 304), (334, 274, 275), (339, 341, 338), (338, 332, 339), (341, 339, 344), (344, 343, 341), (275, 309, 333), (286, 328, 303), (286, 274, 334), (346, 347, 348), (348, 349, 346), (348, 353, 352), (352, 349, 348), (350, 351, 347), (347, 346, 350), (351, 350, 352), (352, 353, 351), (228, 354, 291), (291, 227, 228), (223, 222, 285), (285, 355, 223), (354, 356, 357), (357, 291, 354), (357, 356, 355), (355, 285, 357), (239, 245, 231), (231, 230, 239), (346, 360, 350), (361, 362, 377), (377, 363, 361), (368, 362, 361), (361, 364, 368), (358, 364, 361), (361, 359, 358), (359, 361, 363), (363, 365, 359), (366, 376, 368), (368, 364, 366), (366, 363, 377), (377, 376, 366), (365, 363, 366), (366, 367, 365), (366, 364, 358), (358, 367, 366), (360, 352, 350), (368, 379, 378), (378, 362, 368), (368, 376, 369), (369, 379, 368), (381, 370, 371), (371, 372, 381), (382, 381, 372), (372, 371, 373), (373, 374, 372), (375, 369, 376), (380, 369, 375), (373, 371, 380), (380, 375, 373), (380, 371, 370), (377, 373, 375), (375, 376, 377), (374, 373, 377), (377, 362, 374), (374, 362, 378), (374, 378, 382), (382, 372, 374), (360, 346, 359), (359, 365, 360), (383, 384, 385), (385, 386, 383), (323, 387, 388), (389, 388, 387), (387, 390, 389), (383, 389, 390), (390, 384, 383), (386, 385, 320), (321, 385, 387), (385, 384, 390), (390, 387, 385), (320, 385, 321), (387, 323, 321), (324, 323, 388), (320, 324, 386), (389, 383, 386), (386, 388, 389), (388, 386, 324), (391, 392, 393), (393, 394, 391), (400, 395, 396), (397, 398, 396), (396, 395, 397), (391, 394, 398), (398, 397, 391), (392, 399, 393), (340, 396, 393), (393, 396, 398), (398, 394, 393), (399, 340, 393), (396, 340, 400), (342, 395, 400), (399, 392, 342), (397, 395, 392), (392, 391, 397), (395, 342, 392), (401, 402, 315), (315, 314, 401), (402, 401, 312), (312, 327, 402), (403, 401, 314), (314, 319, 403), (401, 403, 313), (313, 312, 401), (404, 402, 327), (327, 301, 404), (402, 404, 326), (326, 315, 402), (403, 404, 301), (301, 313, 403), (404, 403, 319), (319, 326, 404), (276, 277, 267), (274, 272, 273), (277, 276, 327), (275, 333, 334), (328, 333, 309), (313, 295, 311), (407, 354, 408), (354, 407, 356), (354, 228, 409), (409, 408, 354), (225, 406, 409), (409, 228, 225), (408, 410, 407), (414, 406, 405), (405, 411, 414), (412, 413, 410), (410, 408, 412), (415, 412, 408), (408, 409, 415), (409, 406, 414), (414, 415, 409), (407, 417, 355), (355, 356, 407), (355, 417, 418), (418, 223, 355), (221, 223, 418), (416, 221, 418), (417, 407, 410), (421, 411, 405), (405, 416, 421), (410, 413, 419), (419, 417, 410), (417, 419, 420), (420, 418, 417), (421, 416, 418), (418, 420, 421), (422, 423, 424), (425, 426, 423), (423, 422, 425), (423, 427, 428), (428, 424, 423), (428, 429, 430), (430, 424, 428), (431, 426, 425), (431, 432, 433), (433, 426, 431), (432, 431, 434), (434, 435, 432), (422, 424, 436), (422, 436, 437), (425, 422, 437), (425, 437, 438), (424, 430, 439), (424, 439, 436), (431, 425, 438), (431, 438, 440), (434, 431, 440), (434, 440, 441), (435, 434, 442), (435, 442, 443), (444, 445, 446), (447, 448, 449), (448, 450, 449), (449, 450, 451), (451, 444, 449), (451, 452, 445), (445, 444, 451), (457, 446, 445), (453, 454, 455), (455, 456, 453), (453, 457, 458), (458, 454, 453), (458, 445, 452), (445, 458, 457), (447, 459, 448), (456, 455, 459), (460, 461, 462), (460, 462, 463), (463, 464, 465), (463, 465, 466), (466, 465, 467), (466, 467, 468), (469, 470, 471), (469, 471, 472), (468, 467, 473), (468, 473, 474), (474, 473, 470), (474, 470, 469), (463, 475, 460), (475, 463, 466), (476, 466, 477), (466, 476, 475), (466, 468, 477), (472, 428, 469), (428, 472, 429), (428, 478, 469), (478, 428, 427), (478, 468, 474), (468, 478, 477), (474, 469, 478), (479, 480, 481), (482, 483, 480), (480, 479, 482), (480, 484, 485), (485, 481, 480), (485, 486, 487), (487, 481, 485), (488, 483, 482), (488, 489, 490), (490, 483, 488), (489, 488, 491), (491, 492, 489), (479, 481, 493), (479, 493, 494), (482, 479, 494), (482, 494, 495), (481, 487, 496), (481, 496, 493), (488, 482, 495), (488, 495, 497), (491, 488, 497), (491, 497, 498), (492, 491, 499), (492, 499, 500), (501, 502, 503), (501, 503, 504), (504, 505, 506), (504, 506, 507), (507, 506, 508), (507, 508, 509), (510, 511, 512), (510, 512, 513), (509, 508, 514), (509, 514, 515), (515, 514, 511), (515, 511, 510), (504, 516, 501), (516, 504, 507), (517, 507, 518), (507, 517, 516), (507, 509, 518), (513, 485, 510), (485, 513, 486), (485, 519, 510), (519, 485, 484), (519, 509, 515), (509, 519, 518), (515, 510, 519), (521, 522, 523), (524, 520, 523), (520, 525, 523), (526, 527, 523), (528, 529, 523), (529, 530, 523), (101, 531, 532), (101, 532, 104), (133, 533, 534), (133, 534, 136), (127, 535, 533), (127, 533, 133), (130, 536, 535), (130, 535, 127), (109, 537, 531), (109, 531, 101), (112, 537, 109), (248, 245, 239), (248, 239, 238), (360, 365, 367), (360, 367, 352), (230, 231, 232), (230, 232, 229), (232, 248, 238), (232, 238, 229), (358, 359, 346), (358, 346, 349), (352, 367, 358), (352, 358, 349), (548, 546, 549), (548, 547, 546), (545, 547, 548), (545, 544, 547), (543, 544, 545), (543, 542, 544), (541, 542, 543), (541, 540, 542), (539, 540, 541), (551, 552, 550), (552, 551, 554), (554, 553, 552), (553, 554, 555), (555, 556, 553), (556, 555, 557), (557, 558, 556), (558, 557, 560), (560, 559, 558), (561, 562, 563), (562, 564, 565), (565, 563, 562), (564, 567, 568), (568, 565, 564), (567, 566, 570), (570, 568, 567), (566, 569, 571), (571, 570, 566), (573, 575, 574), (575, 576, 574), (575, 577, 576), (577, 578, 576), (577, 579, 578), (579, 580, 578), (579, 583, 580), (583, 581, 580), (583, 582, 581), (585, 586, 584), (586, 589, 584), (589, 591, 584), (589, 588, 591), (590, 587, 588), (589, 590, 588), (594, 593, 598), (593, 592, 598), (592, 596, 598), (594, 597, 593), (596, 595, 598), (604, 605, 599), (605, 602, 599), (604, 603, 605), (604, 600, 603), (602, 605, 601), (611, 606, 610), (606, 607, 610), (607, 608, 610), (608, 609, 610), (609, 612, 610), (612, 611, 610), (615, 614, 613), (615, 623, 614), (617, 613, 616), (617, 615, 613), (619, 616, 618), (619, 617, 616), (624, 618, 620), (624, 619, 618), (621, 620, 622), (621, 624, 620), (623, 622, 614), (623, 621, 622), (625, 637, 626), (636, 642, 625), (636, 626, 637), (633, 637, 629), (629, 630, 633), (637, 628, 631), (628, 627, 631), (637, 625, 628), (625, 642, 632), (629, 637, 631), (631, 630, 629), (633, 638, 639), (639, 637, 633), (637, 634, 636), (637, 640, 634), (640, 635, 634), (636, 641, 642), (639, 640, 637), (640, 639, 638), (416, 405, 224), (416, 224, 221), (224, 405, 406), (224, 406, 225), (644, 643, 645), (649, 648, 643), (645, 646, 644), (649, 647, 648), (650, 220, 651), (652, 540, 539), (574, 653, 573), (539, 654, 652), (654, 538, 652), (572, 655, 653), (655, 573, 653), (650, 651, 219), (650, 219, 218), (218, 219, 217), (218, 217, 216)])
me_material.polygons.foreach_set('use_smooth', [True] * 819)
me_material.polygons.foreach_set('material_index', [1, 1, 1, 1, 1, 1, 1, 1, 1, 1, 1, 1, 1, 1, 1, 1, 1, 1, 1, 1, 1, 1, 1, 1, 1, 1, 1, 1, 1, 1, 1, 1, 1, 1, 1, 1, 1, 1, 1, 1, 1, 1, 1, 1, 1, 1, 1, 1, 1, 1, 1, 1, 1, 1, 1, 1, 1, 1, 1, 1, 1, 1, 1, 1, 1, 1, 1, 1, 1, 1, 1, 1, 1, 1, 1, 1, 1, 1, 1, 1, 1, 1, 1, 1, 1, 1, 1, 1, 1, 1, 0, 0, 0, 0, 0, 0, 0, 0, 0, 0, 0, 0, 0, 0, 0, 0, 0, 0, 0, 0, 0, 0, 0, 0, 0, 0, 0, 0, 0, 0, 0, 0, 0, 0, 0, 0, 0, 0, 0, 0, 0, 0, 0, 0, 0, 0, 0, 0, 0, 0, 0, 0, 0, 0, 0, 0, 0, 0, 0, 0, 0, 0, 0, 0, 0, 0, 0, 0, 0, 0, 0, 0, 0, 0, 0, 0, 0, 0, 0, 0, 0, 0, 0, 0, 0, 0, 0, 0, 0, 0, 0, 0, 0, 0, 0, 0, 0, 0, 0, 0, 0, 0, 0, 0, 0, 0, 0, 0, 0, 0, 0, 0, 0, 0, 0, 0, 0, 0, 0, 0, 0, 0, 0, 0, 0, 0, 0, 0, 0, 0, 0, 0, 0, 0, 0, 0, 0, 0, 0, 0, 0, 0, 0, 0, 0, 0, 0, 0, 0, 0, 0, 0, 0, 0, 0, 0, 0, 0, 0, 0, 0, 0, 0, 0, 0, 0, 0, 0, 0, 0, 0, 0, 0, 0, 0, 0, 0, 0, 0, 0, 0, 0, 0, 0, 0, 0, 0, 0, 0, 0, 0, 0, 0, 0, 0, 0, 0, 0, 0, 0, 0, 0, 0, 0, 0, 0, 0, 0, 0, 0, 0, 0, 0, 0, 0, 0, 0, 0, 0, 0, 0, 0, 0, 0, 0, 0, 0, 0, 0, 0, 0, 0, 0, 0, 0, 0, 0, 0, 0, 0, 0, 0, 0, 0, 0, 0, 0, 0, 0, 0, 0, 0, 0, 0, 0, 0, 0, 0, 0, 0, 0, 0, 0, 0, 0, 0, 0, 0, 0, 0, 0, 0, 0, 0, 0, 0, 0, 0, 0, 0, 0, 0, 0, 0, 0, 0, 0, 0, 0, 0, 0, 0, 0, 0, 0, 0, 0, 0, 0, 0, 0, 0, 0, 0, 0, 0, 0, 0, 0, 0, 0, 0, 0, 0, 0, 0, 0, 0, 0, 0, 0, 0, 0, 0, 0, 0, 0, 0, 0, 0, 0, 0, 0, 0, 0, 0, 0, 0, 0, 0, 0, 0, 0, 0, 0, 0, 0, 0, 0, 0, 0, 0, 0, 0, 0, 0, 0, 0, 0, 0, 0, 0, 0, 0, 0, 0, 0, 0, 0, 0, 0, 0, 0, 0, 0, 0, 0, 0, 0, 0, 0, 0, 0, 0, 0, 0, 0, 0, 0, 0, 0, 0, 0, 0, 0, 0, 0, 0, 0, 0, 0, 0, 0, 0, 0, 0, 0, 0, 0, 0, 0, 0, 0, 0, 0, 0, 0, 0, 0, 0, 0, 0, 0, 0, 0, 0, 0, 0, 0, 0, 0, 0, 0, 0, 0, 0, 0, 0, 0, 0, 0, 0, 0, 0, 0, 0, 0, 0, 0, 0, 0, 0, 0, 0, 0, 0, 0, 0, 0, 0, 0, 0, 0, 0, 0, 0, 0, 0, 0, 0, 0, 0, 0, 0, 0, 0, 0, 0, 0, 0, 0, 0, 0, 0, 0, 0, 0, 0, 0, 0, 0, 0, 0, 0, 0, 0, 0, 0, 0, 0, 0, 0, 0, 0, 0, 0, 0, 0, 0, 0, 0, 0, 0, 0, 0, 0, 0, 0, 0, 0, 0, 0, 0, 0, 0, 0, 0, 0, 0, 0, 0, 0, 0, 0, 0, 0, 0, 0, 0, 0, 0, 0, 0, 0, 0, 0, 0, 0, 0, 0, 0, 0, 0, 0, 0, 0, 0, 0, 0, 0, 0, 0, 0, 0, 0, 0, 0, 0, 0, 0, 0, 0, 0, 0, 0, 0, 0, 0, 0, 0, 0, 0, 0, 0, 0, 0, 0, 0, 0, 0, 0, 0, 0, 0, 0, 0, 0, 0, 0, 0, 0, 0, 0, 0, 0, 0, 0, 0, 0, 0, 0, 0, 0, 0, 0, 0, 0, 0, 0, 0, 0, 0, 0, 0, 0, 0, 0, 0, 0, 0, 0, 0, 0, 0, 0, 0, 0, 0, 0, 0, 0, 0, 0, 0, 0, 0, 0, 0, 0, 0, 0, 0, 0, 0, 0, 0, 0, 0, 0, 0, 0, 0, 0, 0, 0, 0, 0, 0, 0, 0, 0, 0, 0, 0, 0, 0, 0, 0, 0, 0, 0, 0, 0, 0, 0, 0, 0, 0, 0, 0, 0, 0, 0, 0, 0, 0, 0, 0, 0, 0, 0, 0, 0, 0, 0, 0, 0, 0, 0, 0, 0, 0, 0, 0, 0, 0, 0, 0, 0, 0, 0, 0, 0, 0, 0, 0, 0, 0, 0])
_uv = me_material.uv_layers.new(name='UVTex')
_uv.uv.foreach_set('vector', [0.8316, 0.925, 0.8316, 0.9972, 0.7474, 0.9742, 0.8316, 0.9972, 0.8316, 0.925, 0.88, 0.9119, 0.88, 0.9119, 0.9158, 0.9742, 0.8316, 0.9972, 0.9158, 0.9742, 0.88, 0.9119, 0.9158, 0.8759, 0.9158, 0.8759, 0.9769, 0.9119, 0.9158, 0.9742, 0.9769, 0.9119, 0.9158, 0.8759, 0.9285, 0.8267, 0.9285, 0.8267, 1.0, 0.8267, 0.9769, 0.9119, 0.7474, 0.9742, 0.7832, 0.9119, 0.8316, 0.925, 0.8316, 0.8267, 0.8316, 0.925, 0.7832, 0.9119, 0.8316, 0.8267, 0.88, 0.9119, 0.8316, 0.925, 0.8316, 0.8267, 0.9158, 0.8759, 0.88, 0.9119, 0.8316, 0.8267, 0.9285, 0.8267, 0.9158, 0.8759, 0.8316, 0.8267, 0.9158, 0.7775, 0.9285, 0.8267, 1.0, 0.8267, 0.9285, 0.8267, 0.9158, 0.7775, 0.9158, 0.7775, 0.9769, 0.7415, 1.0, 0.8267, 0.9769, 0.7415, 0.9158, 0.7775, 0.88, 0.7415, 0.88, 0.7415, 0.9158, 0.6792, 0.9769, 0.7415, 0.7832, 0.9119, 0.7474, 0.9742, 0.6863, 0.9119, 0.6863, 0.9119, 0.7474, 0.8759, 0.7832, 0.9119, 0.8316, 0.8267, 0.7832, 0.9119, 0.7474, 0.8759, 0.8316, 0.8267, 0.7474, 0.8759, 0.7348, 0.8267, 0.8316, 0.8267, 0.7348, 0.8267, 0.7474, 0.7775, 0.8316, 0.8267, 0.7474, 0.7775, 0.7832, 0.7415, 0.8316, 0.8267, 0.7832, 0.7415, 0.8316, 0.7284, 0.8316, 0.8267, 0.8316, 0.7284, 0.88, 0.7415, 0.8316, 0.8267, 0.88, 0.7415, 0.9158, 0.7775, 0.6863, 0.9119, 0.6653, 0.8267, 0.7474, 0.8759, 0.6653, 0.8267, 0.7348, 0.8267, 0.7474, 0.8759, 0.7348, 0.8267, 0.6653, 0.8267, 0.6863, 0.7415, 0.6863, 0.7415, 0.7474, 0.7775, 0.7348, 0.8267, 0.7474, 0.7775, 0.6863, 0.7415, 0.7474, 0.6792, 0.7474, 0.6792, 0.7832, 0.7415, 0.7474, 0.7775, 0.7832, 0.7415, 0.7474, 0.6792, 0.8316, 0.6563, 0.8316, 0.6563, 0.8316, 0.7284, 0.7832, 0.7415, 0.8316, 0.7284, 0.8316, 0.6563, 0.9158, 0.6792, 0.9158, 0.6792, 0.88, 0.7415, 0.8316, 0.7284, 0.203, 0.203, 0.218, 0.203, 0.218, 0.234, 0.218, 0.234, 0.203, 0.234, 0.203, 0.203, 0.203, 0.234, 0.218, 0.234, 0.218, 0.3055, 0.218, 0.3055, 0.203, 0.3055, 0.203, 0.234, 0.203, 0.3055, 0.218, 0.3055, 0.218, 0.337, 0.218, 0.337, 0.203, 0.337, 0.203, 0.3055, 0.193, 0.4145, 0.196, 0.4145, 0.197, 0.048, 0.197, 0.048, 0.193, 0.048, 0.193, 0.4145, 0.189, 0.4145, 0.193, 0.4145, 0.193, 0.048, 0.193, 0.048, 0.188, 0.048, 0.189, 0.4145, 0.196, 0.4145, 0.193, 0.4145, 0.193, 0.048, 0.193, 0.048, 0.197, 0.048, 0.196, 0.4145, 0.188, 0.048, 0.193, 0.048, 0.193, 0.4145, 0.193, 0.4145, 0.189, 0.4145, 0.188, 0.048, 0.218, 0.337, 0.203, 0.3055, 0.203, 0.337, 0.203, 0.3055, 0.218, 0.337, 0.218, 0.3055, 0.218, 0.3055, 0.203, 0.234, 0.203, 0.3055, 0.203, 0.234, 0.218, 0.3055, 0.218, 0.234, 0.218, 0.234, 0.203, 0.203, 0.203, 0.234, 0.203, 0.203, 0.218, 0.234, 0.218, 0.203, 0.4957, 0.2976, 0.4957, 0.3601, 0.5032, 0.3291, 0.4741, 0.3826, 0.4957, 0.3601, 0.4957, 0.2976, 0.4957, 0.2976, 0.4741, 0.2751, 0.4741, 0.3826, 0.444, 0.3911, 0.4741, 0.3826, 0.4741, 0.2751, 0.4741, 0.2751, 0.444, 0.2666, 0.444, 0.3911, 0.444, 0.3911, 0.444, 0.2666, 0.414, 0.2751, 0.414, 0.2751, 0.414, 0.3826, 0.444, 0.3911, 0.414, 0.3826, 0.414, 0.2751, 0.3924, 0.2976, 0.3924, 0.2976, 0.3924, 0.3601, 0.414, 0.3826, 0.3924, 0.2976, 0.3839, 0.3291, 0.3924, 0.3601, 0.204, 0.4235, 0.193, 0.4145, 0.193, 0.4235, 0.204, 0.4235, 0.196, 0.4145, 0.193, 0.4145, 0.181, 0.4235, 0.193, 0.4145, 0.189, 0.4145, 0.181, 0.4235, 0.193, 0.4235, 0.193, 0.4145, 0.193, 0.0375, 0.203, 0.0375, 0.193, 0.0045, 0.183, 0.0375, 0.193, 0.0375, 0.193, 0.0045, 0.193, 0.4235, 0.193, 0.4915, 0.204, 0.4235, 0.181, 0.4235, 0.193, 0.4915, 0.193, 0.4235, 0.193, 0.4235, 0.204, 0.4235, 0.193, 0.4915, 0.193, 0.4915, 0.181, 0.4235, 0.193, 0.4235, 0.181, 0.4235, 0.189, 0.4145, 0.193, 0.4145, 0.203, 0.0375, 0.193, 0.0375, 0.193, 0.0045, 0.193, 0.0375, 0.183, 0.0375, 0.193, 0.0045, 0.193, 0.4145, 0.193, 0.4235, 0.181, 0.4235, 0.204, 0.4235, 0.193, 0.4235, 0.193, 0.4145, 0.193, 0.4145, 0.196, 0.4145, 0.204, 0.4235, 0.183, 0.0375, 0.193, 0.0375, 0.193, 0.048, 0.183, 0.0375, 0.193, 0.048, 0.188, 0.048, 0.193, 0.048, 0.193, 0.0375, 0.203, 0.0375, 0.193, 0.048, 0.203, 0.0375, 0.197, 0.048, 0.193, 0.048, 0.197, 0.048, 0.203, 0.0375, 0.193, 0.048, 0.203, 0.0375, 0.193, 0.0375, 0.183, 0.0375, 0.188, 0.048, 0.193, 0.048, 0.183, 0.0375, 0.193, 0.048, 0.193, 0.0375, 0.4825, 0.8072, 0.4825, 0.8285, 0.4372, 0.829, 0.4372, 0.829, 0.4825, 0.8285, 0.4417, 0.8399, 0.4231, 0.8392, 0.4372, 0.829, 0.4297, 0.8648, 0.4372, 0.829, 0.4417, 0.8399, 0.4297, 0.8648, 0.4231, 0.8392, 0.4297, 0.8648, 0.4128, 0.889, 0.4128, 0.889, 0.4055, 0.8608, 0.4231, 0.8392, 0.4825, 0.8285, 0.4826, 0.845, 0.4661, 0.8522, 0.4417, 0.8399, 0.45, 0.8593, 0.4297, 0.8648, 0.4825, 0.8285, 0.45, 0.8593, 0.4417, 0.8399, 0.3238, 0.8804, 0.3121, 0.9249, 0.3247, 0.9303, 0.2986, 0.8741, 0.2994, 0.9282, 0.3121, 0.9249, 0.3507, 0.9439, 0.3822, 0.9389, 0.3897, 0.9204, 0.3897, 0.9204, 0.3552, 0.9021, 0.3507, 0.9439, 0.3822, 0.9389, 0.416, 0.9385, 0.4189, 0.9203, 0.4189, 0.9203, 0.3897, 0.9204, 0.3822, 0.9389, 0.3897, 0.9204, 0.3947, 0.9144, 0.3552, 0.9021, 0.3897, 0.9204, 0.4189, 0.9203, 0.4185, 0.915, 0.4185, 0.915, 0.3947, 0.9144, 0.3897, 0.9204, 0.3283, 0.9557, 0.3507, 0.9439, 0.3247, 0.9303, 0.3247, 0.9303, 0.3164, 0.9429, 0.3283, 0.9557, 0.3003, 0.951, 0.2955, 0.9514, 0.3114, 0.9672, 0.3247, 0.9303, 0.3507, 0.9439, 0.3552, 0.9021, 0.3552, 0.9021, 0.3238, 0.8804, 0.3247, 0.9303, 0.3114, 0.9672, 0.3283, 0.9557, 0.3164, 0.9429, 0.3164, 0.9429, 0.3003, 0.951, 0.3114, 0.9672, 0.2955, 0.9514, 0.3003, 0.951, 0.3025, 0.9349, 0.3025, 0.9349, 0.295, 0.9314, 0.2955, 0.9514, 0.45, 0.8593, 0.4825, 0.8285, 0.4661, 0.8522, 0.3121, 0.9249, 0.3238, 0.8804, 0.2986, 0.8741, 0.4825, 0.8285, 0.4825, 0.8072, 0.4372, 0.829, 0.4417, 0.8399, 0.4825, 0.8285, 0.4372, 0.829, 0.4297, 0.8648, 0.4417, 0.8399, 0.4372, 0.829, 0.4372, 0.829, 0.4231, 0.8392, 0.4297, 0.8648, 0.4231, 0.8392, 0.4055, 0.8608, 0.4128, 0.889, 0.4128, 0.889, 0.4297, 0.8648, 0.4231, 0.8392, 0.4825, 0.8285, 0.4661, 0.8522, 0.4826, 0.845, 0.4417, 0.8399, 0.4297, 0.8648, 0.45, 0.8593, 0.4825, 0.8285, 0.4417, 0.8399, 0.45, 0.8593, 0.3238, 0.8804, 0.3247, 0.9303, 0.3121, 0.9249, 0.2987, 0.8745, 0.3121, 0.9249, 0.2994, 0.9282, 0.3507, 0.9439, 0.3552, 0.9021, 0.3897, 0.9204, 0.3897, 0.9204, 0.3822, 0.9389, 0.3507, 0.9439, 0.3822, 0.9389, 0.3897, 0.9204, 0.4189, 0.9203, 0.4189, 0.9203, 0.416, 0.9385, 0.3822, 0.9389, 0.3897, 0.9204, 0.3552, 0.9021, 0.3947, 0.9144, 0.3897, 0.9204, 0.3947, 0.9144, 0.4185, 0.915, 0.4185, 0.915, 0.4189, 0.9203, 0.3897, 0.9204, 0.3283, 0.9557, 0.3164, 0.9429, 0.3247, 0.9303, 0.3247, 0.9303, 0.3507, 0.9439, 0.3283, 0.9557, 0.3003, 0.951, 0.3114, 0.9672, 0.2955, 0.9514, 0.3247, 0.9303, 0.3238, 0.8804, 0.3552, 0.9021, 0.3552, 0.9021, 0.3507, 0.9439, 0.3247, 0.9303, 0.3114, 0.9672, 0.3003, 0.951, 0.3164, 0.9429, 0.3164, 0.9429, 0.3283, 0.9557, 0.3114, 0.9672, 0.2955, 0.9514, 0.295, 0.9314, 0.3025, 0.9349, 0.3025, 0.9349, 0.3003, 0.951, 0.2955, 0.9514, 0.4661, 0.8522, 0.4825, 0.8285, 0.45, 0.8593, 0.3121, 0.9249, 0.2987, 0.8745, 0.3238, 0.8804, 0.4658, 0.8833, 0.4999, 0.8833, 0.4826, 0.8882, 0.4761, 0.5082, 0.4653, 0.5082, 0.4654, 0.5428, 0.4654, 0.5428, 0.4761, 0.5428, 0.4761, 0.5082, 0.3003, 0.951, 0.3003, 0.951, 0.3025, 0.9349, 0.3003, 0.951, 0.3025, 0.9349, 0.3003, 0.951, 0.4165, 0.8991, 0.4329, 0.8795, 0.4277, 0.8998, 0.4329, 0.8795, 0.4606, 0.8767, 0.4595, 0.8959, 0.4595, 0.8959, 0.4277, 0.8998, 0.4329, 0.8795, 0.42, 0.913, 0.4583, 0.8839, 0.4522, 0.8719, 0.4522, 0.8719, 0.4197, 0.8923, 0.42, 0.913, 0.3988, 0.9074, 0.42, 0.913, 0.4197, 0.8923, 0.4197, 0.8923, 0.4154, 0.8918, 0.3988, 0.9074, 0.4494, 0.8936, 0.4461, 0.8885, 0.4381, 0.8901, 0.4331, 0.8935, 0.4494, 0.8936, 0.4381, 0.8901, 0.4381, 0.8901, 0.4329, 0.8903, 0.4331, 0.8935, 0.4267, 0.8801, 0.4253, 0.8852, 0.427, 0.8855, 0.427, 0.8855, 0.4289, 0.8797, 0.4267, 0.8801, 0.4253, 0.8852, 0.4262, 0.889, 0.427, 0.8855, 0.4296, 0.892, 0.4331, 0.8935, 0.4329, 0.8903, 0.4329, 0.8903, 0.4295, 0.8892, 0.4296, 0.892, 0.4262, 0.889, 0.4296, 0.892, 0.4295, 0.8892, 0.4165, 0.8991, 0.4277, 0.8998, 0.4329, 0.8795, 0.4329, 0.8795, 0.4277, 0.8998, 0.4595, 0.8959, 0.4595, 0.8959, 0.4606, 0.8767, 0.4329, 0.8795, 0.42, 0.913, 0.4197, 0.8923, 0.4522, 0.8719, 0.4522, 0.8719, 0.4583, 0.8839, 0.42, 0.913, 0.3988, 0.9074, 0.4154, 0.8918, 0.4197, 0.8923, 0.4197, 0.8923, 0.42, 0.913, 0.3988, 0.9074, 0.4494, 0.8936, 0.4381, 0.8901, 0.4461, 0.8885, 0.4331, 0.8935, 0.4329, 0.8903, 0.4381, 0.8901, 0.4381, 0.8901, 0.4494, 0.8936, 0.4331, 0.8935, 0.4267, 0.8801, 0.4289, 0.8797, 0.427, 0.8855, 0.427, 0.8855, 0.4253, 0.8852, 0.4267, 0.8801, 0.4253, 0.8852, 0.427, 0.8855, 0.4262, 0.889, 0.4296, 0.892, 0.4295, 0.8892, 0.4329, 0.8903, 0.4329, 0.8903, 0.4331, 0.8935, 0.4296, 0.892, 0.4262, 0.889, 0.4295, 0.8892, 0.4296, 0.892, 0.3598, 0.9751, 0.36, 0.9532, 0.3283, 0.9557, 0.3598, 0.9751, 0.3808, 0.9566, 0.36, 0.9532, 0.3808, 0.9566, 0.3598, 0.9751, 0.3816, 0.984, 0.3816, 0.984, 0.4018, 0.9651, 0.3808, 0.9566, 0.36, 0.9532, 0.3507, 0.9439, 0.3283, 0.9557, 0.3507, 0.9439, 0.36, 0.9532, 0.3808, 0.9566, 0.3808, 0.9566, 0.3822, 0.9389, 0.3507, 0.9439, 0.3816, 0.984, 0.3598, 0.9751, 0.3601, 0.9901, 0.3822, 0.9389, 0.3808, 0.9566, 0.4018, 0.9651, 0.4018, 0.9651, 0.416, 0.9385, 0.3822, 0.9389, 0.3601, 0.9901, 0.3598, 0.9751, 0.3364, 0.9854, 0.3364, 0.9854, 0.3598, 0.9751, 0.3283, 0.9557, 0.3283, 0.9557, 0.3114, 0.9672, 0.3364, 0.9854, 0.3598, 0.9751, 0.3283, 0.9557, 0.36, 0.9532, 0.3598, 0.9751, 0.36, 0.9532, 0.3808, 0.9566, 0.3808, 0.9566, 0.4018, 0.9651, 0.3816, 0.984, 0.3816, 0.984, 0.3598, 0.9751, 0.3808, 0.9566, 0.36, 0.9532, 0.3283, 0.9557, 0.3507, 0.9439, 0.3507, 0.9439, 0.3822, 0.9389, 0.3808, 0.9566, 0.3808, 0.9566, 0.36, 0.9532, 0.3507, 0.9439, 0.3816, 0.984, 0.3601, 0.9901, 0.3598, 0.9751, 0.3822, 0.9389, 0.416, 0.9385, 0.4018, 0.9651, 0.4018, 0.9651, 0.3808, 0.9566, 0.3822, 0.9389, 0.3601, 0.9901, 0.3364, 0.9854, 0.3598, 0.9751, 0.3364, 0.9854, 0.3114, 0.9672, 0.3283, 0.9557, 0.3283, 0.9557, 0.3598, 0.9751, 0.3364, 0.9854, 0.416, 0.9385, 0.4018, 0.9651, 0.4208, 0.949, 0.416, 0.9385, 0.4208, 0.949, 0.4018, 0.9651, 0.3364, 0.9854, 0.3114, 0.9672, 0.3364, 0.9854, 0.3516, 0.1483, 0.3516, 0.1483, 0.3886, 0.1421, 0.3516, 0.1483, 0.3886, 0.1421, 0.3887, 0.1421, 0.3887, 0.1421, 0.3886, 0.1421, 0.3622, 0.1965, 0.3622, 0.1965, 0.3623, 0.1965, 0.3887, 0.1421, 0.3186, 0.2246, 0.3187, 0.2246, 0.3623, 0.1965, 0.3623, 0.1965, 0.3622, 0.1965, 0.3186, 0.2246, 0.2583, 0.217, 0.2584, 0.2171, 0.3187, 0.2246, 0.3187, 0.2246, 0.3186, 0.2246, 0.2583, 0.217, 0.115, 0.6049, 0.1149, 0.6405, 0.1622, 0.6406, 0.1625, 0.605, 0.115, 0.6049, 0.1622, 0.6406, 0.1149, 0.6405, 0.115, 0.6049, 0.08337, 0.6405, 0.115, 0.6049, 0.08313, 0.6049, 0.08337, 0.6405, 0.08313, 0.6049, 0.05081, 0.6049, 0.05087, 0.6405, 0.05087, 0.6405, 0.08337, 0.6405, 0.08313, 0.6049, 0.006809, 0.6405, 0.05087, 0.6405, 0.05081, 0.6049, 0.05081, 0.6049, 0.006631, 0.605, 0.006809, 0.6405, 0.3269, 0.7243, 0.3038, 0.7576, 0.3507, 0.7579, 0.3507, 0.7579, 0.3488, 0.7217, 0.3269, 0.7243, 0.3537, 0.6999, 0.3336, 0.6993, 0.3269, 0.7243, 0.3269, 0.7243, 0.3488, 0.7217, 0.3537, 0.6999, 0.3038, 0.7576, 0.3186, 0.792, 0.3479, 0.7871, 0.3479, 0.7871, 0.3507, 0.7579, 0.3038, 0.7576, 0.3531, 0.8161, 0.3479, 0.7871, 0.3186, 0.792, 0.3186, 0.792, 0.3119, 0.8159, 0.3531, 0.8161, 0.3507, 0.7579, 0.3479, 0.7871, 0.3738, 0.7882, 0.4054, 0.7494, 0.4125, 0.7879, 0.4857, 0.7842, 0.4857, 0.7842, 0.4843, 0.7571, 0.4054, 0.7494, 0.4867, 0.7331, 0.411, 0.7189, 0.4054, 0.7494, 0.4054, 0.7494, 0.4843, 0.7571, 0.4867, 0.7331, 0.3857, 0.7186, 0.3828, 0.7503, 0.4054, 0.7494, 0.4054, 0.7494, 0.411, 0.7189, 0.3857, 0.7186, 0.3828, 0.7503, 0.392, 0.7888, 0.4125, 0.7879, 0.4125, 0.7879, 0.4054, 0.7494, 0.3828, 0.7503, 0.4867, 0.7331, 0.4848, 0.7225, 0.4082, 0.6942, 0.4082, 0.6942, 0.411, 0.7189, 0.4867, 0.7331, 0.4857, 0.7842, 0.4125, 0.7879, 0.4082, 0.8298, 0.4082, 0.8298, 0.4842, 0.7974, 0.4857, 0.7842, 0.392, 0.7888, 0.3843, 0.8288, 0.4082, 0.8298, 0.4082, 0.8298, 0.4125, 0.7879, 0.392, 0.7888, 0.4082, 0.6942, 0.3836, 0.6962, 0.3857, 0.7186, 0.3857, 0.7186, 0.411, 0.7189, 0.4082, 0.6942, 0.3738, 0.7882, 0.3479, 0.7871, 0.3531, 0.8161, 0.2818, 0.7233, 0.2837, 0.7138, 0.2526, 0.7071, 0.2526, 0.7071, 0.2513, 0.7217, 0.2818, 0.7233, 0.2818, 0.7233, 0.2513, 0.7217, 0.2531, 0.7289, 0.2531, 0.7289, 0.279, 0.7353, 0.2818, 0.7233, 0.2797, 0.6383, 0.2818, 0.6534, 0.3096, 0.6524, 0.3096, 0.6524, 0.319, 0.6405, 0.2797, 0.6383, 0.2656, 0.6666, 0.2818, 0.6534, 0.2797, 0.6383, 0.2818, 0.6534, 0.276, 0.6955, 0.2981, 0.6957, 0.2981, 0.6957, 0.3096, 0.6524, 0.2818, 0.6534, 0.312, 0.7045, 0.301, 0.7242, 0.3268, 0.7163, 0.3244, 0.6731, 0.312, 0.7045, 0.3268, 0.7163, 0.2981, 0.6957, 0.312, 0.7045, 0.3244, 0.6731, 0.3244, 0.6731, 0.3096, 0.6524, 0.2981, 0.6957, 0.3244, 0.6731, 0.319, 0.6405, 0.3096, 0.6524, 0.2934, 0.7134, 0.301, 0.7242, 0.312, 0.7045, 0.312, 0.7045, 0.2981, 0.6957, 0.2934, 0.7134, 0.276, 0.6955, 0.2837, 0.7138, 0.2934, 0.7134, 0.2934, 0.7134, 0.2981, 0.6957, 0.276, 0.6955, 0.276, 0.6955, 0.2526, 0.7071, 0.2837, 0.7138, 0.276, 0.6955, 0.2818, 0.6534, 0.2656, 0.6666, 0.2656, 0.6666, 0.2526, 0.7071, 0.276, 0.6955, 0.007814, 0.6512, 0.04368, 0.656, 0.04366, 0.708, 0.04366, 0.708, 0.007814, 0.7073, 0.007814, 0.6512, 0.007814, 0.754, 0.007814, 0.7073, 0.04366, 0.708, 0.04366, 0.708, 0.05695, 0.7546, 0.007814, 0.754, 0.06351, 0.7925, 0.01043, 0.7895, 0.007814, 0.754, 0.007814, 0.754, 0.05695, 0.7546, 0.06351, 0.7925, 0.007814, 0.6512, 0.007814, 0.7073, 0.04366, 0.708, 0.04366, 0.708, 0.04368, 0.656, 0.007814, 0.6512, 0.08065, 0.6617, 0.04368, 0.656, 0.04366, 0.708, 0.04366, 0.708, 0.08834, 0.7171, 0.08065, 0.6617, 0.007814, 0.754, 0.05695, 0.7546, 0.04366, 0.708, 0.04366, 0.708, 0.007814, 0.7073, 0.007814, 0.754, 0.05695, 0.7546, 0.007814, 0.754, 0.01043, 0.7895, 0.01043, 0.7895, 0.06351, 0.7925, 0.05695, 0.7546, 0.04366, 0.708, 0.05695, 0.7546, 0.09291, 0.774, 0.09291, 0.774, 0.08834, 0.7171, 0.04366, 0.708, 0.06351, 0.7925, 0.09247, 0.8153, 0.09291, 0.774, 0.05695, 0.7546, 0.09291, 0.774, 0.06351, 0.7925, 0.09247, 0.8153, 0.06575, 0.8161, 0.06351, 0.7925, 0.06351, 0.7925, 0.06575, 0.8161, 0.03674, 0.8205, 0.06351, 0.7925, 0.03674, 0.8205, 0.01043, 0.8099, 0.01043, 0.8099, 0.01043, 0.7895, 0.06351, 0.7925, 0.01043, 0.8099, 0.03674, 0.8205, 0.06351, 0.7925, 0.06351, 0.7925, 0.01043, 0.7895, 0.01043, 0.8099, 0.06351, 0.7925, 0.03674, 0.8205, 0.06575, 0.8161, 0.06351, 0.7925, 0.06575, 0.8161, 0.09247, 0.8153, 0.09291, 0.774, 0.05695, 0.7546, 0.04366, 0.708, 0.04366, 0.708, 0.08834, 0.7171, 0.09291, 0.774, 0.04366, 0.708, 0.04368, 0.656, 0.08065, 0.6617, 0.08065, 0.6617, 0.08834, 0.7171, 0.04366, 0.708, 0.08834, 0.7171, 0.08065, 0.6617, 0.09404, 0.6619, 0.09404, 0.6619, 0.1038, 0.7235, 0.08834, 0.7171, 0.08834, 0.7171, 0.1038, 0.7235, 0.1169, 0.7547, 0.1169, 0.7547, 0.09291, 0.774, 0.08834, 0.7171, 0.08834, 0.7171, 0.1038, 0.7235, 0.09404, 0.6619, 0.09404, 0.6619, 0.08065, 0.6617, 0.08834, 0.7171, 0.08834, 0.7171, 0.09291, 0.774, 0.1169, 0.7547, 0.1169, 0.7547, 0.1038, 0.7235, 0.08834, 0.7171, 0.03674, 0.8205, 0.03843, 0.8421, 0.02957, 0.8362, 0.009451, 0.9933, 0.009451, 0.9499, 0.03903, 0.9502, 0.03903, 0.9502, 0.05471, 0.9915, 0.009451, 0.9933, 0.08807, 0.8983, 0.04306, 0.9129, 0.04996, 0.8689, 0.04996, 0.8689, 0.0883, 0.868, 0.08807, 0.8983, 0.05471, 0.9915, 0.03903, 0.9502, 0.08025, 0.9413, 0.04306, 0.9129, 0.08807, 0.8983, 0.08025, 0.9413, 0.08025, 0.9413, 0.03903, 0.9502, 0.04306, 0.9129, 0.009451, 0.9135, 0.04306, 0.9129, 0.03903, 0.9502, 0.03903, 0.9502, 0.009451, 0.9499, 0.009451, 0.9135, 0.009451, 0.8711, 0.04996, 0.8689, 0.04306, 0.9129, 0.04306, 0.9129, 0.009451, 0.9135, 0.009451, 0.8711, 0.03843, 0.8421, 0.04996, 0.8689, 0.009451, 0.8711, 0.009451, 0.8711, 0.009451, 0.8407, 0.03843, 0.8421, 0.04996, 0.8689, 0.03843, 0.8421, 0.06495, 0.8485, 0.06575, 0.8161, 0.06495, 0.8485, 0.03843, 0.8421, 0.03843, 0.8421, 0.03674, 0.8205, 0.06575, 0.8161, 0.1078, 0.9058, 0.08025, 0.9413, 0.08807, 0.8983, 0.009451, 0.9933, 0.05471, 0.9915, 0.03903, 0.9502, 0.03903, 0.9502, 0.009451, 0.9499, 0.009451, 0.9933, 0.08807, 0.8983, 0.0883, 0.868, 0.04996, 0.8689, 0.04996, 0.8689, 0.04306, 0.9129, 0.08807, 0.8983, 0.05471, 0.9915, 0.08025, 0.9413, 0.03903, 0.9502, 0.04306, 0.9129, 0.04996, 0.8689, 0.009451, 0.8711, 0.009451, 0.8711, 0.009451, 0.9135, 0.04306, 0.9129, 0.009451, 0.8711, 0.04996, 0.8689, 0.03843, 0.8421, 0.03843, 0.8421, 0.009451, 0.8407, 0.009451, 0.8711, 0.06495, 0.8485, 0.08915, 0.8485, 0.09247, 0.8153, 0.09247, 0.8153, 0.06575, 0.8161, 0.06495, 0.8485, 0.1078, 0.9058, 0.08807, 0.8983, 0.08025, 0.9413, 0.03674, 0.8205, 0.02957, 0.8362, 0.03843, 0.8421, 0.08025, 0.9413, 0.08807, 0.8983, 0.04306, 0.9129, 0.04306, 0.9129, 0.03903, 0.9502, 0.08025, 0.9413, 0.03903, 0.9502, 0.04306, 0.9129, 0.009451, 0.9135, 0.009451, 0.9135, 0.009451, 0.9499, 0.03903, 0.9502, 0.06495, 0.8485, 0.06575, 0.8161, 0.09247, 0.8153, 0.09247, 0.8153, 0.08915, 0.8485, 0.06495, 0.8485, 0.06495, 0.8485, 0.08915, 0.8485, 0.0883, 0.868, 0.0883, 0.868, 0.04996, 0.8689, 0.06495, 0.8485, 0.03843, 0.8421, 0.06495, 0.8485, 0.06575, 0.8161, 0.06575, 0.8161, 0.03674, 0.8205, 0.03843, 0.8421, 0.06495, 0.8485, 0.03843, 0.8421, 0.04996, 0.8689, 0.0883, 0.868, 0.08915, 0.8485, 0.06495, 0.8485, 0.06495, 0.8485, 0.04996, 0.8689, 0.0883, 0.868, 0.1162, 0.8339, 0.1161, 0.8725, 0.08915, 0.8485, 0.1906, 0.8349, 0.1888, 0.8028, 0.2193, 0.8005, 0.2193, 0.8005, 0.221, 0.8375, 0.1906, 0.8349, 0.2006, 0.869, 0.187, 0.8684, 0.1906, 0.8349, 0.2838, 0.8048, 0.2857, 0.8321, 0.221, 0.8375, 0.221, 0.8375, 0.2193, 0.8005, 0.2838, 0.8048, 0.2246, 0.8666, 0.221, 0.8375, 0.2857, 0.8321, 0.2857, 0.8321, 0.2883, 0.8691, 0.2246, 0.8666, 0.2821, 0.772, 0.2838, 0.8048, 0.2193, 0.8005, 0.2193, 0.8005, 0.2202, 0.7712, 0.2821, 0.772, 0.2883, 0.8691, 0.2895, 0.9062, 0.2276, 0.9072, 0.2276, 0.9072, 0.2246, 0.8666, 0.2883, 0.8691, 0.2202, 0.7712, 0.2193, 0.8005, 0.1888, 0.8028, 0.1888, 0.8028, 0.1939, 0.7722, 0.2202, 0.7712, 0.2008, 0.9063, 0.187, 0.8684, 0.2006, 0.869, 0.1161, 0.8725, 0.08807, 0.8983, 0.0883, 0.868, 0.1175, 0.7816, 0.1162, 0.8339, 0.09247, 0.8153, 0.221, 0.8375, 0.2246, 0.8666, 0.2006, 0.869, 0.2006, 0.869, 0.1906, 0.8349, 0.221, 0.8375, 0.2008, 0.9063, 0.2006, 0.869, 0.2246, 0.8666, 0.2246, 0.8666, 0.2276, 0.9072, 0.2008, 0.9063, 0.08915, 0.8485, 0.09247, 0.8153, 0.1162, 0.8339, 0.1161, 0.8725, 0.1078, 0.9058, 0.08807, 0.8983, 0.09291, 0.774, 0.1169, 0.7547, 0.1175, 0.7816, 0.1161, 0.8725, 0.08915, 0.8485, 0.0883, 0.868, 0.1888, 0.8028, 0.1507, 0.8037, 0.1494, 0.8366, 0.1494, 0.8366, 0.1906, 0.8349, 0.1888, 0.8028, 0.1162, 0.8339, 0.1494, 0.8366, 0.1507, 0.8037, 0.1507, 0.8037, 0.1175, 0.7816, 0.1162, 0.8339, 0.1906, 0.8349, 0.1494, 0.8366, 0.1507, 0.8718, 0.1507, 0.8718, 0.187, 0.8684, 0.1906, 0.8349, 0.1161, 0.8725, 0.1507, 0.8718, 0.1494, 0.8366, 0.1494, 0.8366, 0.1162, 0.8339, 0.1161, 0.8725, 0.2193, 0.8005, 0.1888, 0.8028, 0.1906, 0.8349, 0.1906, 0.8349, 0.221, 0.8375, 0.2193, 0.8005, 0.187, 0.8684, 0.2006, 0.869, 0.1906, 0.8349, 0.221, 0.8375, 0.2857, 0.8321, 0.2838, 0.8048, 0.2838, 0.8048, 0.2193, 0.8005, 0.221, 0.8375, 0.2857, 0.8321, 0.221, 0.8375, 0.2246, 0.8666, 0.2246, 0.8666, 0.2883, 0.8691, 0.2857, 0.8321, 0.2193, 0.8005, 0.2838, 0.8048, 0.2821, 0.772, 0.2821, 0.772, 0.2202, 0.7712, 0.2193, 0.8005, 0.2276, 0.9072, 0.2895, 0.9062, 0.2883, 0.8691, 0.2883, 0.8691, 0.2246, 0.8666, 0.2276, 0.9072, 0.1888, 0.8028, 0.2193, 0.8005, 0.2202, 0.7712, 0.2202, 0.7712, 0.1939, 0.7722, 0.1888, 0.8028, 0.187, 0.8684, 0.2008, 0.9063, 0.2006, 0.869, 0.1175, 0.7816, 0.1507, 0.8037, 0.1532, 0.7702, 0.1532, 0.7702, 0.1169, 0.7547, 0.1175, 0.7816, 0.1939, 0.7722, 0.1532, 0.7702, 0.1507, 0.8037, 0.1507, 0.8037, 0.1888, 0.8028, 0.1939, 0.7722, 0.1078, 0.9058, 0.1606, 0.9073, 0.1507, 0.8718, 0.1507, 0.8718, 0.1161, 0.8725, 0.1078, 0.9058, 0.187, 0.8684, 0.1507, 0.8718, 0.1606, 0.9073, 0.1606, 0.9073, 0.2008, 0.9063, 0.187, 0.8684, 0.08807, 0.8983, 0.1161, 0.8725, 0.0883, 0.868, 0.1175, 0.7816, 0.09291, 0.774, 0.09247, 0.8153, 0.2006, 0.869, 0.2246, 0.8666, 0.221, 0.8375, 0.221, 0.8375, 0.1906, 0.8349, 0.2006, 0.869, 0.2246, 0.8666, 0.2006, 0.869, 0.2008, 0.9063, 0.2008, 0.9063, 0.2276, 0.9072, 0.2246, 0.8666, 0.09247, 0.8153, 0.08915, 0.8485, 0.1162, 0.8339, 0.1078, 0.9058, 0.1161, 0.8725, 0.08807, 0.8983, 0.1169, 0.7547, 0.09291, 0.774, 0.1175, 0.7816, 0.3507, 0.7579, 0.3038, 0.7576, 0.3269, 0.7243, 0.3269, 0.7243, 0.3488, 0.7217, 0.3507, 0.7579, 0.3269, 0.7243, 0.3336, 0.6993, 0.3537, 0.6999, 0.3537, 0.6999, 0.3488, 0.7217, 0.3269, 0.7243, 0.3479, 0.7871, 0.3186, 0.792, 0.3038, 0.7576, 0.3038, 0.7576, 0.3507, 0.7579, 0.3479, 0.7871, 0.3186, 0.792, 0.3479, 0.7871, 0.3531, 0.8161, 0.3531, 0.8161, 0.3119, 0.8159, 0.3186, 0.792, 0.3221, 0.605, 0.2807, 0.6049, 0.2808, 0.6405, 0.2808, 0.6405, 0.3221, 0.6405, 0.3221, 0.605, 0.1625, 0.605, 0.1622, 0.6406, 0.2036, 0.6406, 0.2036, 0.6406, 0.2035, 0.6049, 0.1625, 0.605, 0.2807, 0.6049, 0.2412, 0.6049, 0.2416, 0.6405, 0.2416, 0.6405, 0.2808, 0.6405, 0.2807, 0.6049, 0.2416, 0.6405, 0.2412, 0.6049, 0.2035, 0.6049, 0.2035, 0.6049, 0.2036, 0.6406, 0.2416, 0.6405, 0.3738, 0.7882, 0.392, 0.7888, 0.3828, 0.7503, 0.3828, 0.7503, 0.3507, 0.7579, 0.3738, 0.7882, 0.3507, 0.7579, 0.3738, 0.7882, 0.3479, 0.7871, 0.4054, 0.7494, 0.4843, 0.7571, 0.4857, 0.7842, 0.4857, 0.7842, 0.4125, 0.7879, 0.4054, 0.7494, 0.4867, 0.7331, 0.4843, 0.7571, 0.4054, 0.7494, 0.4054, 0.7494, 0.411, 0.7189, 0.4867, 0.7331, 0.3857, 0.7186, 0.411, 0.7189, 0.4054, 0.7494, 0.4054, 0.7494, 0.3828, 0.7503, 0.3857, 0.7186, 0.3828, 0.7503, 0.4054, 0.7494, 0.4125, 0.7879, 0.4125, 0.7879, 0.392, 0.7888, 0.3828, 0.7503, 0.4082, 0.6942, 0.4848, 0.7225, 0.4867, 0.7331, 0.4867, 0.7331, 0.411, 0.7189, 0.4082, 0.6942, 0.4082, 0.8298, 0.4125, 0.7879, 0.4857, 0.7842, 0.4857, 0.7842, 0.4842, 0.7974, 0.4082, 0.8298, 0.392, 0.7888, 0.4125, 0.7879, 0.4082, 0.8298, 0.4082, 0.8298, 0.3843, 0.8288, 0.392, 0.7888, 0.4082, 0.6942, 0.411, 0.7189, 0.3857, 0.7186, 0.3857, 0.7186, 0.3836, 0.6962, 0.4082, 0.6942, 0.3738, 0.7882, 0.3531, 0.8161, 0.3479, 0.7871, 0.2818, 0.7233, 0.2513, 0.7217, 0.2526, 0.7071, 0.2526, 0.7071, 0.2837, 0.7138, 0.2818, 0.7233, 0.2818, 0.7233, 0.279, 0.7353, 0.2531, 0.7289, 0.2531, 0.7289, 0.2513, 0.7217, 0.2818, 0.7233, 0.2797, 0.6383, 0.319, 0.6405, 0.3096, 0.6524, 0.3096, 0.6524, 0.2818, 0.6534, 0.2797, 0.6383, 0.2656, 0.6666, 0.2797, 0.6383, 0.2818, 0.6534, 0.2818, 0.6534, 0.3096, 0.6524, 0.2981, 0.6957, 0.2981, 0.6957, 0.276, 0.6955, 0.2818, 0.6534, 0.312, 0.7045, 0.3268, 0.7163, 0.301, 0.7242, 0.3244, 0.6731, 0.3268, 0.7163, 0.312, 0.7045, 0.2981, 0.6957, 0.3096, 0.6524, 0.3244, 0.6731, 0.3244, 0.6731, 0.312, 0.7045, 0.2981, 0.6957, 0.3244, 0.6731, 0.3096, 0.6524, 0.319, 0.6405, 0.2934, 0.7134, 0.2981, 0.6957, 0.312, 0.7045, 0.312, 0.7045, 0.301, 0.7242, 0.2934, 0.7134, 0.276, 0.6955, 0.2981, 0.6957, 0.2934, 0.7134, 0.2934, 0.7134, 0.2837, 0.7138, 0.276, 0.6955, 0.276, 0.6955, 0.2837, 0.7138, 0.2526, 0.7071, 0.276, 0.6955, 0.2526, 0.7071, 0.2656, 0.6666, 0.2656, 0.6666, 0.2818, 0.6534, 0.276, 0.6955, 0.3738, 0.7882, 0.3507, 0.7579, 0.3828, 0.7503, 0.3828, 0.7503, 0.392, 0.7888, 0.3738, 0.7882, 0.1624, 0.9384, 0.1274, 0.9381, 0.1281, 0.9632, 0.1281, 0.9632, 0.1661, 0.9634, 0.1624, 0.9384, 0.2229, 0.9879, 0.2452, 0.9648, 0.2105, 0.9633, 0.2092, 0.9401, 0.2105, 0.9633, 0.2452, 0.9648, 0.2452, 0.9648, 0.2417, 0.9402, 0.2092, 0.9401, 0.1624, 0.9384, 0.2092, 0.9401, 0.2074, 0.9167, 0.2074, 0.9167, 0.1632, 0.9156, 0.1624, 0.9384, 0.1661, 0.9634, 0.1281, 0.9632, 0.1536, 0.9878, 0.1162, 0.9877, 0.1281, 0.9632, 0.08656, 0.9642, 0.1281, 0.9632, 0.1274, 0.9381, 0.09233, 0.9384, 0.09233, 0.9384, 0.08656, 0.9642, 0.1281, 0.9632, 0.1536, 0.9878, 0.1281, 0.9632, 0.1162, 0.9877, 0.08656, 0.9642, 0.08735, 0.9877, 0.1162, 0.9877, 0.1891, 0.9878, 0.2229, 0.9879, 0.2105, 0.9633, 0.1536, 0.9878, 0.1891, 0.9878, 0.1661, 0.9634, 0.2092, 0.9401, 0.1624, 0.9384, 0.1661, 0.9634, 0.1661, 0.9634, 0.2105, 0.9633, 0.2092, 0.9401, 0.2105, 0.9633, 0.1661, 0.9634, 0.1891, 0.9878, 0.1624, 0.9384, 0.1661, 0.9634, 0.1281, 0.9632, 0.1281, 0.9632, 0.1274, 0.9381, 0.1624, 0.9384, 0.2229, 0.9879, 0.2105, 0.9633, 0.2452, 0.9648, 0.2092, 0.9401, 0.2417, 0.9402, 0.2452, 0.9648, 0.2452, 0.9648, 0.2105, 0.9633, 0.2092, 0.9401, 0.1624, 0.9384, 0.1632, 0.9156, 0.2074, 0.9167, 0.2074, 0.9167, 0.2092, 0.9401, 0.1624, 0.9384, 0.1661, 0.9634, 0.1536, 0.9878, 0.1281, 0.9632, 0.1162, 0.9877, 0.08656, 0.9642, 0.1281, 0.9632, 0.1281, 0.9632, 0.08656, 0.9642, 0.09233, 0.9384, 0.09233, 0.9384, 0.1274, 0.9381, 0.1281, 0.9632, 0.1536, 0.9878, 0.1162, 0.9877, 0.1281, 0.9632, 0.08656, 0.9642, 0.1162, 0.9877, 0.08735, 0.9877, 0.1891, 0.9878, 0.2105, 0.9633, 0.2229, 0.9879, 0.1536, 0.9878, 0.1661, 0.9634, 0.1891, 0.9878, 0.2092, 0.9401, 0.2105, 0.9633, 0.1661, 0.9634, 0.1661, 0.9634, 0.1624, 0.9384, 0.2092, 0.9401, 0.2105, 0.9633, 0.1891, 0.9878, 0.1661, 0.9634, 0.1494, 0.8366, 0.1507, 0.8037, 0.1888, 0.8028, 0.1888, 0.8028, 0.1906, 0.8349, 0.1494, 0.8366, 0.1507, 0.8037, 0.1494, 0.8366, 0.1162, 0.8339, 0.1162, 0.8339, 0.1175, 0.7816, 0.1507, 0.8037, 0.1509, 0.8716, 0.1494, 0.8366, 0.1906, 0.8349, 0.1906, 0.8349, 0.187, 0.8684, 0.1509, 0.8716, 0.1494, 0.8366, 0.1509, 0.8716, 0.1161, 0.8725, 0.1161, 0.8725, 0.1162, 0.8339, 0.1494, 0.8366, 0.1532, 0.7702, 0.1507, 0.8037, 0.1175, 0.7816, 0.1175, 0.7816, 0.1169, 0.7547, 0.1532, 0.7702, 0.1507, 0.8037, 0.1532, 0.7702, 0.1939, 0.7722, 0.1939, 0.7722, 0.1888, 0.8028, 0.1507, 0.8037, 0.1509, 0.8716, 0.1606, 0.9073, 0.1078, 0.9058, 0.1078, 0.9058, 0.1161, 0.8725, 0.1509, 0.8716, 0.1606, 0.9073, 0.1509, 0.8716, 0.187, 0.8684, 0.187, 0.8684, 0.2008, 0.9063, 0.1606, 0.9073, 0.09291, 0.774, 0.09247, 0.8153, 0.06351, 0.7925, 0.09291, 0.774, 0.05695, 0.7546, 0.06351, 0.7925, 0.09247, 0.8153, 0.09291, 0.774, 0.1175, 0.7816, 0.09247, 0.8153, 0.1162, 0.8339, 0.1175, 0.7816, 0.1161, 0.8725, 0.1162, 0.8339, 0.08915, 0.8485, 0.1161, 0.8725, 0.0883, 0.868, 0.08915, 0.8485, 0.2414, 0.5922, 0.2807, 0.6049, 0.2851, 0.5638, 0.2807, 0.6049, 0.2414, 0.5922, 0.2412, 0.6049, 0.2807, 0.6049, 0.3221, 0.605, 0.3221, 0.5651, 0.3221, 0.5651, 0.2851, 0.5638, 0.2807, 0.6049, 0.05081, 0.6049, 0.04419, 0.5651, 0.006578, 0.5651, 0.006578, 0.5651, 0.006631, 0.605, 0.05081, 0.6049, 0.2851, 0.5638, 0.2414, 0.5524, 0.2414, 0.5922, 0.03886, 0.5058, 0.04419, 0.5651, 0.0828, 0.5651, 0.0828, 0.5651, 0.0828, 0.5058, 0.03886, 0.5058, 0.2851, 0.5058, 0.2414, 0.5058, 0.2414, 0.5524, 0.2414, 0.5524, 0.2851, 0.5638, 0.2851, 0.5058, 0.322, 0.5058, 0.2851, 0.5058, 0.2851, 0.5638, 0.2851, 0.5638, 0.3221, 0.5651, 0.322, 0.5058, 0.006578, 0.5651, 0.04419, 0.5651, 0.03886, 0.5058, 0.03886, 0.5058, 0.00644, 0.5058, 0.006578, 0.5651, 0.2414, 0.5922, 0.1977, 0.5642, 0.2035, 0.6049, 0.2035, 0.6049, 0.2412, 0.6049, 0.2414, 0.5922, 0.2035, 0.6049, 0.1977, 0.5642, 0.1625, 0.5651, 0.1625, 0.5651, 0.1625, 0.605, 0.2035, 0.6049, 0.115, 0.6049, 0.1625, 0.605, 0.1625, 0.5651, 0.1223, 0.5651, 0.115, 0.6049, 0.1625, 0.5651, 0.1977, 0.5642, 0.2414, 0.5922, 0.2414, 0.5524, 0.1318, 0.5058, 0.0828, 0.5058, 0.0828, 0.5651, 0.0828, 0.5651, 0.1223, 0.5651, 0.1318, 0.5058, 0.2414, 0.5524, 0.2414, 0.5058, 0.1953, 0.5058, 0.1953, 0.5058, 0.1977, 0.5642, 0.2414, 0.5524, 0.1977, 0.5642, 0.1953, 0.5058, 0.1627, 0.5058, 0.1627, 0.5058, 0.1625, 0.5651, 0.1977, 0.5642, 0.1318, 0.5058, 0.1223, 0.5651, 0.1625, 0.5651, 0.1625, 0.5651, 0.1627, 0.5058, 0.1318, 0.5058, 0.4127, 0.6319, 0.4439, 0.6283, 0.4115, 0.6445, 0.4132, 0.6183, 0.4433, 0.6168, 0.4439, 0.6283, 0.4439, 0.6283, 0.4127, 0.6319, 0.4132, 0.6183, 0.4439, 0.6283, 0.4586, 0.6279, 0.4598, 0.6532, 0.4598, 0.6532, 0.4115, 0.6445, 0.4439, 0.6283, 0.4598, 0.6532, 0.4588, 0.6763, 0.4134, 0.6764, 0.4134, 0.6764, 0.4115, 0.6445, 0.4598, 0.6532, 0.4112, 0.5996, 0.4433, 0.6168, 0.4132, 0.6183, 0.4112, 0.5996, 0.4438, 0.5945, 0.4436, 0.6095, 0.4436, 0.6095, 0.4433, 0.6168, 0.4112, 0.5996, 0.4438, 0.5945, 0.4112, 0.5996, 0.4092, 0.5414, 0.4092, 0.5414, 0.4435, 0.5406, 0.4438, 0.5945, 0.4127, 0.6319, 0.4115, 0.6445, 0.3865, 0.6492, 0.4127, 0.6319, 0.3865, 0.6492, 0.3866, 0.6306, 0.4132, 0.6183, 0.4127, 0.6319, 0.3866, 0.6306, 0.4132, 0.6183, 0.3866, 0.6306, 0.3864, 0.6187, 0.4115, 0.6445, 0.4134, 0.6764, 0.3866, 0.6762, 0.4115, 0.6445, 0.3866, 0.6762, 0.3865, 0.6492, 0.4112, 0.5996, 0.4132, 0.6183, 0.3864, 0.6187, 0.4112, 0.5996, 0.3864, 0.6187, 0.3868, 0.6013, 0.4092, 0.5414, 0.4112, 0.5996, 0.3868, 0.6013, 0.4092, 0.5414, 0.3868, 0.6013, 0.3872, 0.5426, 0.4435, 0.5406, 0.4092, 0.5414, 0.4102, 0.5183, 0.4435, 0.5406, 0.4102, 0.5183, 0.443, 0.518, 0.1198, 0.6434, 0.193, 0.7174, 0.1194, 0.7189, 0.118, 0.6423, 0.249, 0.6869, 0.1195, 0.7186, 0.249, 0.6869, 0.2484, 0.7185, 0.1195, 0.7186, 0.1182, 0.6443, 0.2492, 0.6456, 0.2487, 0.7194, 0.2487, 0.7194, 0.1212, 0.7173, 0.1182, 0.6443, 0.2498, 0.644, 0.2505, 0.7162, 0.193, 0.7174, 0.193, 0.7174, 0.1198, 0.6434, 0.2498, 0.644, 0.1195, 0.6437, 0.1194, 0.7189, 0.193, 0.7174, 0.1181, 0.6429, 0.2491, 0.6442, 0.249, 0.687, 0.249, 0.687, 0.1193, 0.7185, 0.1181, 0.6429, 0.1181, 0.6429, 0.1202, 0.7178, 0.2489, 0.7188, 0.2489, 0.7188, 0.2491, 0.6442, 0.1181, 0.6429, 0.2495, 0.6438, 0.193, 0.7174, 0.2505, 0.7162, 0.193, 0.7174, 0.2495, 0.6438, 0.1195, 0.6437, 0.118, 0.6423, 0.2488, 0.6443, 0.249, 0.6869, 0.1193, 0.7185, 0.249, 0.687, 0.2484, 0.7188, 0.4435, 0.5406, 0.443, 0.518, 0.4102, 0.5183, 0.4435, 0.5406, 0.4102, 0.5183, 0.4092, 0.5414, 0.4092, 0.5414, 0.3872, 0.5426, 0.3868, 0.6013, 0.4092, 0.5414, 0.3868, 0.6013, 0.4112, 0.5996, 0.4112, 0.5996, 0.3868, 0.6013, 0.3864, 0.6187, 0.4112, 0.5996, 0.3864, 0.6187, 0.4132, 0.6183, 0.4115, 0.6445, 0.3865, 0.6492, 0.3866, 0.6762, 0.4115, 0.6445, 0.3866, 0.6762, 0.4134, 0.6764, 0.4132, 0.6183, 0.3864, 0.6187, 0.3866, 0.6306, 0.4132, 0.6183, 0.3866, 0.6306, 0.4127, 0.6319, 0.4127, 0.6319, 0.3866, 0.6306, 0.3865, 0.6492, 0.4127, 0.6319, 0.3865, 0.6492, 0.4115, 0.6445, 0.4092, 0.5414, 0.4438, 0.5945, 0.4435, 0.5406, 0.4438, 0.5945, 0.4092, 0.5414, 0.4112, 0.5996, 0.4436, 0.6095, 0.4112, 0.5996, 0.4433, 0.6168, 0.4112, 0.5996, 0.4436, 0.6095, 0.4438, 0.5945, 0.4112, 0.5996, 0.4132, 0.6183, 0.4433, 0.6168, 0.4134, 0.6764, 0.4598, 0.6532, 0.4115, 0.6445, 0.4598, 0.6532, 0.4134, 0.6764, 0.4588, 0.6763, 0.4598, 0.6532, 0.4439, 0.6283, 0.4115, 0.6445, 0.4439, 0.6283, 0.4598, 0.6532, 0.4586, 0.6279, 0.4439, 0.6283, 0.4132, 0.6183, 0.4127, 0.6319, 0.4132, 0.6183, 0.4439, 0.6283, 0.4433, 0.6168, 0.4127, 0.6319, 0.4115, 0.6445, 0.4439, 0.6283, 0.4127, 0.6319, 0.4439, 0.6283, 0.4115, 0.6445, 0.4132, 0.6183, 0.4433, 0.6168, 0.4439, 0.6283, 0.4439, 0.6283, 0.4127, 0.6319, 0.4132, 0.6183, 0.4439, 0.6283, 0.4586, 0.6279, 0.4598, 0.6532, 0.4598, 0.6532, 0.4115, 0.6445, 0.4439, 0.6283, 0.4598, 0.6532, 0.4588, 0.6763, 0.4134, 0.6764, 0.4134, 0.6764, 0.4115, 0.6445, 0.4598, 0.6532, 0.4112, 0.5996, 0.4433, 0.6168, 0.4132, 0.6183, 0.4112, 0.5996, 0.4438, 0.5945, 0.4436, 0.6095, 0.4436, 0.6095, 0.4433, 0.6168, 0.4112, 0.5996, 0.4438, 0.5945, 0.4112, 0.5996, 0.4092, 0.5414, 0.4092, 0.5414, 0.4435, 0.5406, 0.4438, 0.5945, 0.4127, 0.6319, 0.4115, 0.6445, 0.3865, 0.6492, 0.4127, 0.6319, 0.3865, 0.6492, 0.3866, 0.6306, 0.4132, 0.6183, 0.4127, 0.6319, 0.3866, 0.6306, 0.4132, 0.6183, 0.3866, 0.6306, 0.3864, 0.6187, 0.4115, 0.6445, 0.4134, 0.6764, 0.3866, 0.6762, 0.4115, 0.6445, 0.3866, 0.6762, 0.3865, 0.6492, 0.4112, 0.5996, 0.4132, 0.6183, 0.3864, 0.6187, 0.4112, 0.5996, 0.3864, 0.6187, 0.3868, 0.6013, 0.4092, 0.5414, 0.4112, 0.5996, 0.3868, 0.6013, 0.4092, 0.5414, 0.3868, 0.6013, 0.3872, 0.5426, 0.4435, 0.5406, 0.4092, 0.5414, 0.4102, 0.5183, 0.4435, 0.5406, 0.4102, 0.5183, 0.443, 0.518, 0.4435, 0.5406, 0.443, 0.518, 0.4102, 0.5183, 0.4435, 0.5406, 0.4102, 0.5183, 0.4092, 0.5414, 0.4092, 0.5414, 0.3872, 0.5426, 0.3868, 0.6013, 0.4092, 0.5414, 0.3868, 0.6013, 0.4112, 0.5996, 0.4112, 0.5996, 0.3868, 0.6013, 0.3864, 0.6187, 0.4112, 0.5996, 0.3864, 0.6187, 0.4132, 0.6183, 0.4115, 0.6445, 0.3865, 0.6492, 0.3866, 0.6762, 0.4115, 0.6445, 0.3866, 0.6762, 0.4134, 0.6764, 0.4132, 0.6183, 0.3864, 0.6187, 0.3866, 0.6306, 0.4132, 0.6183, 0.3866, 0.6306, 0.4127, 0.6319, 0.4127, 0.6319, 0.3866, 0.6306, 0.3865, 0.6492, 0.4127, 0.6319, 0.3865, 0.6492, 0.4115, 0.6445, 0.4092, 0.5414, 0.4438, 0.5945, 0.4435, 0.5406, 0.4438, 0.5945, 0.4092, 0.5414, 0.4112, 0.5996, 0.4436, 0.6095, 0.4112, 0.5996, 0.4433, 0.6168, 0.4112, 0.5996, 0.4436, 0.6095, 0.4438, 0.5945, 0.4112, 0.5996, 0.4132, 0.6183, 0.4433, 0.6168, 0.4134, 0.6764, 0.4598, 0.6532, 0.4115, 0.6445, 0.4598, 0.6532, 0.4134, 0.6764, 0.4588, 0.6763, 0.4598, 0.6532, 0.4439, 0.6283, 0.4115, 0.6445, 0.4439, 0.6283, 0.4598, 0.6532, 0.4586, 0.6279, 0.4439, 0.6283, 0.4132, 0.6183, 0.4127, 0.6319, 0.4132, 0.6183, 0.4439, 0.6283, 0.4433, 0.6168, 0.4127, 0.6319, 0.4115, 0.6445, 0.4439, 0.6283, 0.4674, 0.6108, 0.4673, 0.5817, 0.4926, 0.5962, 0.4927, 0.6254, 0.4674, 0.6108, 0.4926, 0.5962, 0.4674, 0.6108, 0.4927, 0.6254, 0.4926, 0.5962, 0.4676, 0.581, 0.4676, 0.6102, 0.4926, 0.5962, 0.4926, 0.567, 0.4676, 0.581, 0.4926, 0.5962, 0.4676, 0.581, 0.4926, 0.567, 0.4926, 0.5962, 0.3238, 0.8804, 0.3249, 0.8733, 0.2981, 0.8678, 0.3238, 0.8804, 0.2981, 0.8678, 0.2986, 0.8741, 0.3552, 0.9021, 0.3609, 0.8979, 0.3946, 0.9143, 0.3552, 0.9021, 0.3946, 0.9143, 0.3947, 0.9144, 0.3238, 0.8804, 0.325, 0.8734, 0.3609, 0.8979, 0.3238, 0.8804, 0.3609, 0.8979, 0.3552, 0.9021, 0.2987, 0.8745, 0.2982, 0.8684, 0.325, 0.8734, 0.2987, 0.8745, 0.325, 0.8734, 0.3238, 0.8804, 0.3552, 0.9021, 0.3606, 0.898, 0.3249, 0.8733, 0.3552, 0.9021, 0.3249, 0.8733, 0.3238, 0.8804, 0.3947, 0.9144, 0.3606, 0.898, 0.3552, 0.9021, 0.3843, 0.8288, 0.392, 0.7888, 0.3738, 0.7882, 0.3843, 0.8288, 0.3738, 0.7882, 0.3531, 0.8161, 0.3738, 0.7882, 0.392, 0.7888, 0.3843, 0.8288, 0.3738, 0.7882, 0.3843, 0.8288, 0.3531, 0.8161, 0.3507, 0.7579, 0.3828, 0.7503, 0.3857, 0.7186, 0.3507, 0.7579, 0.3857, 0.7186, 0.3488, 0.7217, 0.3857, 0.7186, 0.3836, 0.6962, 0.3537, 0.6999, 0.3857, 0.7186, 0.3537, 0.6999, 0.3488, 0.7217, 0.3857, 0.7186, 0.3828, 0.7503, 0.3507, 0.7579, 0.3857, 0.7186, 0.3507, 0.7579, 0.3488, 0.7217, 0.3537, 0.6999, 0.3836, 0.6962, 0.3857, 0.7186, 0.3537, 0.6999, 0.3857, 0.7186, 0.3488, 0.7217, 0.3249, 0.1729, 0.3886, 0.1421, 0.3516, 0.1483, 0.3249, 0.1729, 0.3622, 0.1965, 0.3886, 0.1421, 0.2966, 0.1791, 0.3622, 0.1965, 0.3249, 0.1729, 0.2966, 0.1791, 0.3186, 0.2246, 0.3622, 0.1965, 0.2701, 0.1753, 0.3186, 0.2246, 0.2966, 0.1791, 0.2701, 0.1753, 0.2583, 0.217, 0.3186, 0.2246, 0.2511, 0.1582, 0.2583, 0.217, 0.2701, 0.1753, 0.2511, 0.1582, 0.2192, 0.1829, 0.2583, 0.217, 0.2378, 0.1446, 0.2192, 0.1829, 0.2511, 0.1582, 0.4537, 0.5082, 0.4975, 0.5428, 0.4537, 0.5428, 0.4975, 0.5428, 0.4537, 0.5082, 0.5015, 0.5082, 0.5015, 0.5082, 0.5393, 0.5428, 0.4975, 0.5428, 0.5393, 0.5428, 0.5015, 0.5082, 0.5359, 0.5082, 0.5359, 0.5082, 0.5794, 0.5428, 0.5393, 0.5428, 0.5794, 0.5428, 0.5359, 0.5082, 0.5764, 0.5082, 0.5764, 0.5082, 0.6084, 0.5428, 0.5794, 0.5428, 0.6084, 0.5428, 0.5764, 0.5082, 0.6093, 0.5082, 0.6093, 0.5082, 0.6297, 0.5403, 0.6084, 0.5428, 0.4537, 0.5428, 0.4975, 0.5428, 0.4537, 0.5082, 0.4975, 0.5428, 0.5393, 0.5428, 0.5015, 0.5082, 0.5015, 0.5082, 0.4537, 0.5082, 0.4975, 0.5428, 0.5393, 0.5428, 0.5794, 0.5428, 0.5359, 0.5082, 0.5359, 0.5082, 0.5015, 0.5082, 0.5393, 0.5428, 0.5794, 0.5428, 0.6084, 0.5428, 0.5764, 0.5082, 0.5764, 0.5082, 0.5359, 0.5082, 0.5794, 0.5428, 0.6084, 0.5428, 0.6297, 0.5403, 0.6093, 0.5082, 0.6093, 0.5082, 0.5764, 0.5082, 0.6084, 0.5428, 0.2378, 0.1446, 0.2512, 0.1583, 0.2192, 0.183, 0.2512, 0.1583, 0.2584, 0.2171, 0.2192, 0.183, 0.2512, 0.1583, 0.2701, 0.1753, 0.2584, 0.2171, 0.2701, 0.1753, 0.3187, 0.2246, 0.2584, 0.2171, 0.2701, 0.1753, 0.2967, 0.1791, 0.3187, 0.2246, 0.2967, 0.1791, 0.3623, 0.1965, 0.3187, 0.2246, 0.2967, 0.1791, 0.325, 0.1729, 0.3623, 0.1965, 0.325, 0.1729, 0.3887, 0.1421, 0.3623, 0.1965, 0.325, 0.1729, 0.3516, 0.1483, 0.3887, 0.1421, 0.1643, 0.7352, 0.1671, 0.7334, 0.1664, 0.7384, 0.1671, 0.7334, 0.1722, 0.7339, 0.1664, 0.7384, 0.1722, 0.7339, 0.1705, 0.7402, 0.1664, 0.7384, 0.1722, 0.7339, 0.1749, 0.7407, 0.1705, 0.7402, 0.1769, 0.7361, 0.1784, 0.7391, 0.1749, 0.7407, 0.1722, 0.7339, 0.1769, 0.7361, 0.1749, 0.7407, 0.3958, 0.8563, 0.3975, 0.8673, 0.4083, 0.8513, 0.3975, 0.8673, 0.4027, 0.8658, 0.4083, 0.8513, 0.4027, 0.8658, 0.4121, 0.8595, 0.4083, 0.8513, 0.3958, 0.8563, 0.3919, 0.8618, 0.3975, 0.8673, 0.4121, 0.8595, 0.4125, 0.8534, 0.4083, 0.8513, 0.3975, 0.8673, 0.4083, 0.8513, 0.4027, 0.8658, 0.4083, 0.8513, 0.4121, 0.8595, 0.4027, 0.8658, 0.3975, 0.8673, 0.3958, 0.8563, 0.4083, 0.8513, 0.3975, 0.8673, 0.3919, 0.8618, 0.3958, 0.8563, 0.4121, 0.8595, 0.4083, 0.8513, 0.4125, 0.8534, 0.4673, 0.5817, 0.4926, 0.567, 0.4926, 0.5962, 0.4926, 0.567, 0.4676, 0.581, 0.4926, 0.5962, 0.4676, 0.581, 0.4676, 0.6102, 0.4926, 0.5962, 0.4676, 0.6102, 0.4927, 0.6254, 0.4926, 0.5962, 0.4927, 0.6254, 0.4674, 0.6108, 0.4926, 0.5962, 0.4674, 0.6108, 0.4673, 0.5817, 0.4926, 0.5962, 0.4899, 0.6235, 0.4809, 0.6202, 0.4899, 0.6202, 0.4899, 0.6235, 0.4809, 0.6234, 0.4809, 0.6202, 0.4988, 0.6235, 0.4899, 0.6202, 0.4989, 0.6202, 0.4988, 0.6235, 0.4899, 0.6235, 0.4899, 0.6202, 0.4963, 0.623, 0.5002, 0.6125, 0.5001, 0.623, 0.4963, 0.623, 0.4963, 0.6124, 0.5002, 0.6125, 0.4943, 0.5811, 0.4896, 0.6021, 0.4869, 0.5821, 0.4943, 0.5811, 0.4969, 0.6011, 0.4896, 0.6021, 0.4964, 0.5808, 0.5003, 0.5703, 0.5003, 0.5808, 0.4964, 0.5808, 0.4964, 0.5703, 0.5003, 0.5703, 0.4964, 0.5914, 0.5003, 0.5808, 0.5002, 0.5914, 0.4964, 0.5914, 0.4964, 0.5808, 0.5003, 0.5808, 0.4658, 0.8833, 0.4826, 0.9104, 0.4826, 0.8882, 0.4658, 0.8833, 0.4826, 0.845, 0.4999, 0.8833, 0.4658, 0.8833, 0.4826, 0.8882, 0.4826, 0.9104, 0.4826, 0.9184, 0.4826, 0.9104, 0.4536, 0.9188, 0.4536, 0.9188, 0.4532, 0.9244, 0.4826, 0.9184, 0.4826, 0.9104, 0.4691, 0.9068, 0.4444, 0.9137, 0.4691, 0.9068, 0.4524, 0.9049, 0.4444, 0.9137, 0.4826, 0.9104, 0.4658, 0.8833, 0.4691, 0.9068, 0.4658, 0.8833, 0.4826, 0.845, 0.4661, 0.8522, 0.4536, 0.9188, 0.4826, 0.9104, 0.4444, 0.9137, 0.4444, 0.9137, 0.4532, 0.9244, 0.4536, 0.9188, 0.4826, 0.9184, 0.4532, 0.9244, 0.4536, 0.9188, 0.4536, 0.9188, 0.4826, 0.9104, 0.4826, 0.9184, 0.4826, 0.9104, 0.4691, 0.9068, 0.4658, 0.8833, 0.4826, 0.9104, 0.4444, 0.9137, 0.4691, 0.9068, 0.4444, 0.9137, 0.4524, 0.9049, 0.4691, 0.9068, 0.4658, 0.8833, 0.4661, 0.8522, 0.4826, 0.845, 0.4536, 0.9188, 0.4444, 0.9137, 0.4826, 0.9104, 0.4444, 0.9137, 0.4536, 0.9188, 0.4532, 0.9244, 0.1223, 0.5651, 0.0828, 0.5651, 0.08313, 0.6049, 0.1223, 0.5651, 0.08313, 0.6049, 0.115, 0.6049, 0.08313, 0.6049, 0.0828, 0.5651, 0.04419, 0.5651, 0.08313, 0.6049, 0.04419, 0.5651, 0.05081, 0.6049, 0.1193, 0.7185, 0.2484, 0.7188, 0.249, 0.687, 0.118, 0.6423, 0.249, 0.6869, 0.2488, 0.6443, 0.249, 0.687, 0.1181, 0.6429, 0.1193, 0.7185, 0.118, 0.6423, 0.1195, 0.7186, 0.249, 0.6869, 0.2119, 0.1458, 0.2052, 0.1339, 0.2119, 0.1459, 0.2119, 0.1458, 0.2192, 0.1829, 0.2378, 0.1446, 0.2192, 0.183, 0.2119, 0.1459, 0.2378, 0.1446, 0.2378, 0.1446, 0.226, 0.139, 0.2119, 0.1458, 0.226, 0.139, 0.2052, 0.1339, 0.2119, 0.1458, 0.2052, 0.1339, 0.226, 0.139, 0.2119, 0.1459, 0.226, 0.139, 0.2378, 0.1446, 0.2119, 0.1459, 0.2119, 0.1458, 0.2119, 0.1459, 0.2192, 0.183, 0.2119, 0.1458, 0.2192, 0.183, 0.2192, 0.1829, 0.2192, 0.1829, 0.2192, 0.183, 0.2584, 0.2171, 0.2192, 0.1829, 0.2584, 0.2171, 0.2583, 0.217])
me_material.materials.append(mat_material)
me_material.materials.append(mat_weapon)
me_material.use_remesh_preserve_volume = False
me_material.use_remesh_preserve_attributes = False
me_material.use_mirror_vertex_groups = False
me_material.update()
arm_scene_root = bpy.data.armatures.new('Scene Root')  # bones are not reproduced

# ---- objects
ob_scene_root = bpy.data.objects.new('Scene Root', arm_scene_root)
ob_material = bpy.data.objects.new('Material', me_material)

# ---- transforms, parenting, visibility, modifiers, constraints
ob_scene_root.location = (0.0, 0.0, 0.0)
ob_scene_root.lock_rotations_4d = False
ob_scene_root.empty_display_type = 'ARROWS'
ob_scene_root.lineart.crease_threshold = 0.0
ob_material.parent = ob_scene_root
ob_material.location = (0.0, 0.0, 0.0)
ob_material.scale = (0.01, 0.01, 0.01)
ob_material.lock_rotations_4d = False
ob_material.empty_display_type = 'ARROWS'
ob_material.lineart.crease_threshold = 0.0
_vg = ob_material.vertex_groups.new(name='Bone_Spear')
_vg.add([33, 34, 35, 36, 37, 38, 39, 40, 61, 62, 63, 64, 65, 66, 67, 68, 69, 70, 71, 72, 73, 74, 75, 76, 77, 78, 79, 80, 81, 82, 83, 84, 85, 86, 87, 88], 1.0, 'REPLACE')
_vg = ob_material.vertex_groups.new(name='Bone_Shield')
_vg.add([0, 1, 2, 3, 4, 5, 6, 7, 8, 9, 10, 11, 12, 13, 14, 15, 16, 17, 18, 19, 20, 21, 22, 23, 24, 25, 26, 27, 28, 29, 30, 31, 32, 41, 42, 43, 44, 45, 46, 47, 48, 49, 50, 51, 52, 53, 54, 55, 56, 57, 58, 59, 60], 1.0, 'REPLACE')
_vg = ob_material.vertex_groups.new(name='Base HumanLForearm')
_vg.add([314, 315, 316, 317, 318, 319, 320, 321, 322, 323, 324, 325, 326], 1.0, 'REPLACE')
_vg = ob_material.vertex_groups.new(name='Base HumanRFoot')
_vg.add([369, 370, 371, 372, 373, 374, 375, 378, 379, 380, 381, 382, 592, 593, 594, 595, 596, 597, 598], 1.0, 'REPLACE')
_vg = ob_material.vertex_groups.new(name='Base HumanRCalf')
_vg.add([346, 350, 352, 358, 359, 360, 361, 362, 363, 364, 365, 366, 367, 368, 369, 373, 374, 375, 376, 377, 378, 379, 595, 596, 598], 1.0, 'REPLACE')
_vg = ob_material.vertex_groups.new(name='Base HumanRThigh')
_vg.add([221, 223, 224, 346, 347, 348, 349, 350, 351, 352, 353, 355, 356, 405, 407, 410, 411, 413, 416, 417, 418, 419, 420, 421, 444, 445, 446, 447, 448, 449, 450, 451, 452, 459, 584, 585, 586, 589, 591, 643, 647, 648, 649], 1.0, 'REPLACE')
_vg = ob_material.vertex_groups.new(name='Base HumanLFoot')
_vg.add([250, 251, 252, 253, 254, 255, 256, 257, 258, 259, 260, 261, 599, 600, 601, 602, 603, 604, 605], 1.0, 'REPLACE')
_vg = ob_material.vertex_groups.new(name='Base HumanLCalf')
_vg.add([230, 231, 232, 237, 238, 239, 240, 241, 242, 243, 244, 245, 246, 247, 248, 249, 250, 254, 255, 256, 258, 259, 601, 602, 605], 1.0, 'REPLACE')
_vg = ob_material.vertex_groups.new(name='Base HumanLThigh')
_vg.add([224, 225, 228, 229, 230, 233, 234, 235, 236, 237, 238, 354, 356, 405, 406, 407, 408, 409, 410, 411, 412, 413, 414, 415, 445, 446, 452, 453, 454, 455, 456, 457, 458, 459, 587, 588, 589, 590, 591, 643, 644, 645, 646], 1.0, 'REPLACE')
_vg = ob_material.vertex_groups.new(name='Base HumanLPalm')
_vg.add([320, 321, 323, 324, 383, 384, 385, 386, 387, 388, 389, 390], 1.0, 'REPLACE')
_vg = ob_material.vertex_groups.new(name='Base HumanLUpperarm')
_vg.add([276, 277, 292, 295, 301, 311, 312, 313, 314, 315, 319, 326, 327, 401, 402, 403, 404], 1.0, 'REPLACE')
_vg = ob_material.vertex_groups.new(name='Base HumanLCollarbone')
_vg = ob_material.vertex_groups.new(name='Base HumanRPalm')
_vg.add([340, 342, 391, 392, 393, 394, 395, 396, 397, 398, 399, 400], 1.0, 'REPLACE')
_vg = ob_material.vertex_groups.new(name='Base HumanRForearm')
_vg.add([329, 332, 336, 337, 338, 339, 340, 341, 342, 343, 344, 399, 400], 1.0, 'REPLACE')
_vg = ob_material.vertex_groups.new(name='Base HumanRUpperarm')
_vg.add([274, 275, 286, 303, 304, 309, 328, 329, 330, 331, 332, 333, 334, 335, 336, 344, 345], 1.0, 'REPLACE')
_vg = ob_material.vertex_groups.new(name='Base HumanRCollarbone')
_vg = ob_material.vertex_groups.new(name='Base HumanNeck2')
_vg.add([89, 90, 91, 92, 93, 94, 95, 96, 97, 98, 99, 100, 101, 102, 103, 104, 105, 106, 107, 108, 109, 110, 111, 112, 113, 114, 115, 116, 117, 118, 119, 120, 121, 122, 123, 124, 125, 126, 127, 128, 129, 130, 131, 132, 133, 134, 135, 136, 137, 138, 139, 140, 141, 142, 143, 144, 145, 146, 147, 148, 149, 150, 151, 152, 153, 154, 155, 156, 157, 158, 159, 160, 161, 162, 163, 164, 165, 166, 167, 168, 169, 170, 171, 172, 173, 174, 175, 176, 177, 178, 179, 180, 181, 182, 183, 184, 185, 186, 187, 188, 189, 190, 191, 192, 193, 194, 195, 196, 197, 198, 199, 200, 201, 202, 203, 204, 205, 206, 207, 208, 209, 210, 211, 212, 213, 214, 215, 216, 217, 218, 219, 220, 279, 280, 281, 287, 288, 299, 307, 310, 427, 484, 531, 532, 533, 534, 535, 536, 537, 538, 539, 540, 541, 542, 543, 544, 545, 546, 547, 548, 549, 550, 551, 552, 553, 554, 555, 556, 557, 558, 559, 560, 561, 562, 563, 564, 565, 566, 567, 568, 569, 570, 571, 572, 573, 574, 575, 576, 577, 578, 579, 580, 581, 582, 583, 625, 626, 627, 628, 629, 630, 631, 632, 633, 634, 635, 636, 637, 638, 639, 640, 641, 642, 650, 651, 652, 653, 654, 655], 1.0, 'REPLACE')
_vg = ob_material.vertex_groups.new(name='Base HumanNeck1')
_vg = ob_material.vertex_groups.new(name='Base HumanRibcage')
_vg = ob_material.vertex_groups.new(name='Base HumanSpine2')
_vg.add([89, 91, 93, 96, 121, 124, 263, 264, 265, 266, 267, 268, 269, 271, 272, 273, 274, 275, 276, 277, 278, 279, 280, 281, 282, 283, 284, 286, 287, 288, 289, 290, 292, 293, 294, 295, 296, 297, 298, 299, 300, 301, 302, 303, 304, 305, 306, 307, 308, 309, 310, 311, 422, 423, 424, 425, 426, 427, 428, 429, 430, 431, 432, 433, 434, 435, 436, 437, 438, 439, 440, 441, 442, 443, 460, 461, 462, 463, 464, 465, 466, 467, 468, 469, 470, 471, 472, 473, 474, 475, 476, 477, 478, 479, 480, 481, 482, 483, 484, 485, 486, 487, 488, 489, 490, 491, 492, 493, 494, 495, 496, 497, 498, 499, 500, 501, 502, 503, 504, 505, 506, 507, 508, 509, 510, 511, 512, 513, 514, 515, 516, 517, 518, 519, 520, 521, 522, 523, 524, 525, 526, 527, 528, 529, 530, 606, 607, 608, 609, 610, 611, 612, 613, 614, 615, 616, 617, 618, 619, 620, 621, 622, 623, 624], 1.0, 'REPLACE')
_vg = ob_material.vertex_groups.new(name='Base HumanSpine1')
_vg.add([221, 222, 223, 224, 225, 226, 227, 228, 262, 263, 264, 269, 270, 271, 283, 284, 285, 289, 290, 291, 296, 302, 354, 355, 356, 357, 448, 450, 451, 452, 454, 455, 458, 459, 643, 645, 648], 1.0, 'REPLACE')
_vg = ob_material.vertex_groups.new(name='Base HumanPelvis')
_vg = ob_material.vertex_groups.new(name='Spear')
_vg = ob_material.vertex_groups.new(name='Shield')
_m = ob_material.modifiers.new('Armature', 'ARMATURE')
_m.object = ob_scene_root
_m.use_bone_envelopes = True

# ---- collection membership
col_collection_1.objects.link(ob_scene_root)
col_collection_1.objects.link(ob_material)

# ---- scene / render settings (as saved in the file)
scene.frame_start = 1; scene.frame_end = 250; scene.frame_set(1)
scene.render.engine = 'BLENDER_EEVEE_NEXT'
scene.render.image_settings.file_format = 'JPEG'
scene.render.image_settings.color_mode = 'RGB'
scene.render.image_settings.compression = 90
scene.render.resolution_x = 800
scene.render.resolution_y = 600
scene.render.pixel_aspect_x = 100.0
scene.render.pixel_aspect_y = 100.0
scene.render.fps = 25
scene.render.dither_intensity = 0.0
scene.render.use_compositing = False
scene.render.use_sequencer = False
scene.render.bake_margin = 2
scene.render.bake_bias = 0.0
scene.render.use_stamp_time = False
scene.render.use_stamp_date = False
scene.render.use_stamp_frame = False
scene.render.use_stamp_camera = False
scene.render.use_stamp_scene = False
scene.render.use_stamp_filename = False
scene.render.use_stamp_render_time = False
scene.render.stamp_font_size = 0
scene.cycles.use_denoising = False
scene.cycles.samples = 10
scene.cycles.sampling_pattern = 'TABULATED_SOBOL'
scene.cycles.light_sampling_threshold = 0.0
scene.cycles.use_adaptive_sampling = False
scene.cycles.use_light_tree = False
scene.cycles.blur_glossy = 0.0
scene.cycles.volume_bounces = 1
scene.cycles.pixel_filter_type = 'GAUSSIAN'
scene.cycles.sample_clamp_indirect = 0.0
scene.view_settings.view_transform = 'Raw'
bpy.context.view_layer.update()

# ---- added for rendering (the .blend has no active camera): camera
cam_auto = bpy.data.cameras.new('AutoCamera')
cam_auto.lens = 50.0
cam_auto.sensor_width = 36.0
cam_auto.clip_end = 4348.53
ob_auto_camera = bpy.data.objects.new('AutoCamera', cam_auto)
scene.collection.objects.link(ob_auto_camera)
ob_auto_camera.location = (216.417, -238.732, 266.232)
ob_auto_camera.rotation_euler = (1.09748, -7.21219e-08, 0.694738)
scene.camera = ob_auto_camera
bpy.context.view_layer.update()
